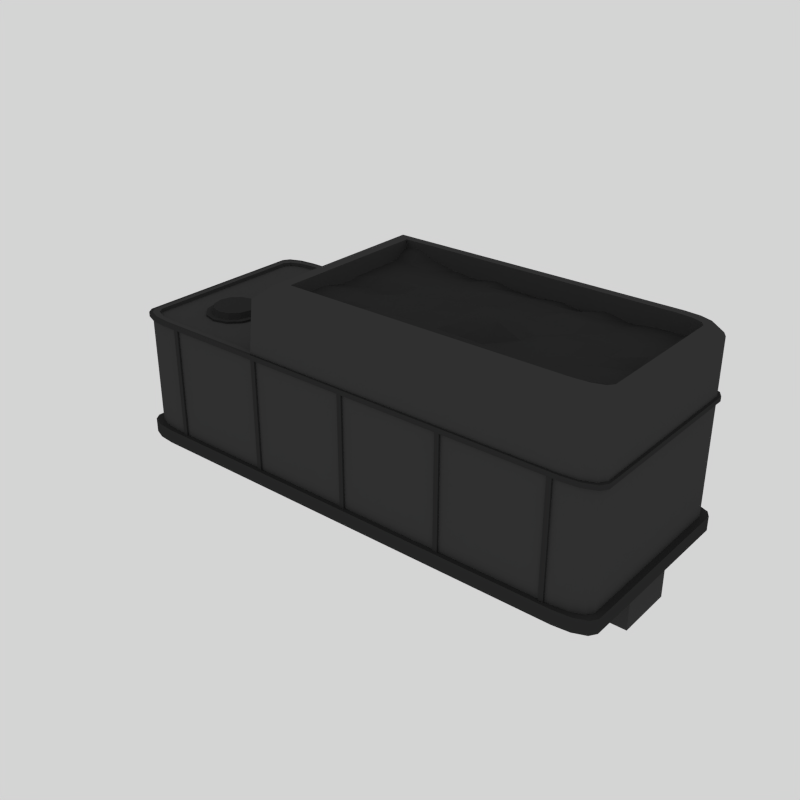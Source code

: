# Source: Locomotive_CoalTender.blend  (saved by Blender 2.79.0; exported with 4.5.12 LTS)
import bpy
from mathutils import Matrix  # noqa: F401  (used for matrix-valued properties, if any)

bpy.ops.wm.read_factory_settings(use_empty=True)
scene = bpy.context.scene
scene.name = 'Scene'

# ---- collections
col_collection_1 = bpy.data.collections.new('Collection 1'); scene.collection.children.link(col_collection_1)

# ---- materials (node trees are filled in below, after node groups)
mat_grey = bpy.data.materials.new('Grey')
mat_grey.alpha_threshold = 0.0
mat_grey.diffuse_color = (0.04445, 0.04445, 0.04445, 1.0)
mat_grey.roughness = 0.5
mat_black = bpy.data.materials.new('Black')
mat_black.alpha_threshold = 0.0
mat_black.diffuse_color = (0.02721, 0.02721, 0.02721, 1.0)
mat_black.roughness = 0.5

# ---- material node trees

# ---- world
world_world = bpy.data.worlds.new('World'); scene.world = world_world
world_world.color = (0.6619, 0.6619, 0.6619)
world_world.use_sun_shadow = False
world_world.sun_shadow_jitter_overblur = 0.0
world_world.cycles.sampling_method = 'NONE'
world_world.cycles.sample_map_resolution = 256
world_world.light_settings.ao_factor = 0.3598

# ---- meshes
me_cube = bpy.data.meshes.new('Cube')
me_cube.from_pydata([(-2.404, 0.2827, -0.05732), (-2.404, -0.2827, -0.05732), (-2.404, -0.3636, 1.194), (-2.404, 0.3636, 1.194), (2.404, -0.2827, -0.05732), (2.404, 0.2827, -0.05732), (2.404, 0.3636, 1.194), (2.404, -0.3636, 1.194), (-2.404, 0.2827, -0.4277), (-2.404, -0.2827, -0.4277), (2.404, -0.2827, -0.4277), (2.404, 0.2827, -0.4277), (-0.9938, 0.9607, -0.05732), (-0.9938, 0.9607, 1.194), (-0.9938, -0.9607, -0.05732), (-0.9938, -0.9607, 1.194), (-0.9938, 0.3636, 1.194), (-0.9938, -0.3636, 1.194), (-0.9938, 0.2827, -0.05732), (-0.9938, -0.2827, -0.05732), (-0.9938, 0.2827, -0.4277), (-0.9938, -0.2827, -0.4277), (-0.9334, 0.9607, 1.707), (2.404, -0.3636, 1.707), (2.404, 0.3636, 1.707), (-0.9334, 0.3636, 1.707), (-0.9334, -0.3636, 1.707), (-0.9334, -0.9607, 1.707), (-2.088, -0.9607, -0.05732), (-2.404, -0.8344, -0.05732), (-2.246, -0.9438, -0.05732), (-2.362, -0.8976, -0.05732), (-2.404, -0.8344, 1.194), (-2.088, -0.9607, 1.194), (-2.362, -0.8976, 1.194), (-2.246, -0.9438, 1.194), (-2.404, 0.8344, -0.05732), (-2.088, 0.9607, -0.05732), (-2.362, 0.8976, -0.05732), (-2.246, 0.9438, -0.05732), (-2.088, 0.9607, 1.194), (-2.404, 0.8344, 1.194), (-2.246, 0.9438, 1.194), (-2.362, 0.8976, 1.194), (2.404, -0.8344, -0.05732), (2.088, -0.9607, -0.05732), (2.362, -0.8976, -0.05732), (2.246, -0.9438, -0.05732), (2.404, -0.8344, 1.194), (2.088, -0.9607, 1.194), (2.362, -0.8976, 1.194), (2.246, -0.9438, 1.194), (2.088, 0.9607, -0.05732), (2.404, 0.8344, -0.05732), (2.246, 0.9438, -0.05732), (2.362, 0.8976, -0.05732), (2.088, 0.9607, 1.194), (2.404, 0.8344, 1.194), (2.246, 0.9438, 1.194), (2.362, 0.8976, 1.194), (2.404, 0.8344, 1.707), (2.088, 0.9607, 1.707), (2.362, 0.8976, 1.707), (2.246, 0.9438, 1.707), (2.088, -0.9607, 1.707), (2.404, -0.8344, 1.707), (2.246, -0.9438, 1.707), (2.362, -0.8976, 1.707), (2.404, 0.3636, 0.07616), (2.404, -0.3636, 0.07616), (-2.404, -0.3636, 0.07616), (-2.404, 0.3636, 0.07616), (-0.9938, -0.9607, 0.07616), (-0.9938, 0.9607, 0.07616), (-2.088, -0.9607, 0.07616), (-2.246, -0.9438, 0.07616), (-2.362, -0.8976, 0.07616), (-2.404, -0.8344, 0.07616), (-2.088, 0.9607, 0.07616), (-2.246, 0.9438, 0.07616), (-2.362, 0.8976, 0.07616), (-2.404, 0.8344, 0.07616), (2.404, 0.8344, 0.07616), (2.362, 0.8976, 0.07616), (2.246, 0.9438, 0.07616), (2.088, 0.9607, 0.07616), (2.088, -0.9607, 0.07616), (2.246, -0.9438, 0.07616), (2.362, -0.8976, 0.07616), (2.404, -0.8344, 0.07616), (-2.464, 0.382, -0.059), (-2.464, -0.382, -0.059), (2.466, -0.382, -0.059), (2.466, 0.382, -0.059), (2.466, 0.382, 0.07784), (2.466, -0.382, 0.07784), (-2.464, -0.382, 0.07784), (-2.464, 0.382, 0.07784), (-1.005, -1.009, 0.07784), (-1.005, -1.009, -0.059), (-1.005, 1.009, 0.07784), (-1.005, 1.009, -0.059), (-2.302, -0.9916, -0.059), (-2.14, -1.009, -0.059), (-2.302, -0.9916, 0.07784), (-2.421, -0.943, -0.059), (-2.421, -0.943, 0.07784), (-2.464, -0.8767, -0.059), (-2.464, -0.8767, 0.07784), (-2.14, 1.009, 0.07784), (-2.14, 1.009, -0.059), (-2.302, 0.9916, -0.059), (-2.421, 0.943, -0.059), (-2.464, 0.8767, -0.059), (2.466, 0.8767, 0.07784), (2.466, 0.8767, -0.059), (2.423, 0.943, -0.059), (2.304, 0.9916, -0.059), (2.142, 1.009, -0.059), (2.142, -1.009, 0.07784), (2.142, -1.009, -0.059), (2.304, -0.9916, -0.059), (2.423, -0.943, -0.059), (2.466, -0.8767, -0.059), (-2.14, -1.009, 0.07784), (-2.302, 0.9916, 0.07784), (-2.421, 0.943, 0.07784), (-2.464, 0.8767, 0.07784), (2.423, 0.943, 0.07784), (2.304, 0.9916, 0.07784), (2.142, 1.009, 0.07784), (2.304, -0.9916, 0.07784), (2.423, -0.943, 0.07784), (2.466, -0.8767, 0.07784), (2.342, 0.3136, 1.828), (2.342, -0.3136, 1.828), (-0.7938, 0.3136, 1.828), (-0.7938, -0.3136, 1.828), (-0.7938, 0.8286, 1.828), (-0.7938, -0.8286, 1.828), (2.045, 0.8286, 1.828), (2.194, 0.814, 1.828), (2.303, 0.7742, 1.828), (2.342, 0.7197, 1.828), (2.194, -0.814, 1.828), (2.045, -0.8286, 1.828), (2.303, -0.7742, 1.828), (2.342, -0.7197, 1.828), (2.293, 0.2838, 1.828), (2.293, -0.2838, 1.828), (-0.6833, 0.2838, 1.828), (-0.6833, -0.2838, 1.828), (-0.6833, 0.7498, 1.828), (-0.6833, -0.7498, 1.828), (2.011, 0.7498, 1.828), (2.152, 0.7366, 1.828), (2.255, 0.7006, 1.828), (2.293, 0.6513, 1.828), (2.152, -0.7366, 1.828), (2.011, -0.7498, 1.828), (2.255, -0.7006, 1.828), (2.293, -0.6513, 1.828), (2.293, 0.2838, 0.3363), (2.293, -0.2838, 0.3363), (-0.6833, 0.2838, 0.3363), (-0.6833, -0.2838, 0.3363), (-0.6833, 0.7498, 0.3363), (-0.6833, -0.7498, 0.3363), (2.011, 0.7498, 0.3363), (2.152, 0.7366, 0.3363), (2.255, 0.7006, 0.3363), (2.293, 0.6513, 0.3363), (2.152, -0.7366, 0.3363), (2.011, -0.7498, 0.3363), (2.255, -0.7006, 0.3363), (2.293, -0.6513, 0.3363), (-2.353, -0.3459, 1.194), (-2.353, 0.3459, 1.194), (-1.038, 0.3459, 1.194), (-1.038, -0.3459, 1.194), (-1.038, 0.914, 1.194), (-1.038, -0.914, 1.194), (-2.058, -0.914, 1.194), (-2.206, -0.8979, 1.194), (-2.314, -0.8539, 1.194), (-2.353, -0.7939, 1.194), (-2.206, 0.8979, 1.194), (-2.058, 0.914, 1.194), (-2.314, 0.8539, 1.194), (-2.353, 0.7939, 1.194), (-2.353, -0.3459, 1.159), (-2.353, 0.3459, 1.159), (-1.038, 0.3459, 1.159), (-1.038, -0.3459, 1.159), (-1.038, 0.914, 1.159), (-1.038, -0.914, 1.159), (-2.058, -0.914, 1.159), (-2.206, -0.8979, 1.159), (-2.314, -0.8539, 1.159), (-2.353, -0.7939, 1.159), (-2.206, 0.8979, 1.159), (-2.058, 0.914, 1.159), (-2.314, 0.8539, 1.159), (-2.353, 0.7939, 1.159), (-2.088, -0.9607, 1.149), (-2.246, 0.9438, 1.149), (-2.362, 0.8976, 1.149), (-2.404, 0.8344, 1.149), (2.362, 0.8976, 1.149), (2.246, 0.9438, 1.149), (2.088, 0.9607, 1.149), (2.246, -0.9438, 1.149), (2.362, -0.8976, 1.149), (2.404, -0.8344, 1.149), (2.404, 0.3636, 1.149), (2.404, -0.3636, 1.149), (-2.404, -0.3636, 1.149), (-2.404, 0.3636, 1.149), (-0.9938, -0.9607, 1.149), (-0.9938, 0.9607, 1.149), (-2.246, -0.9438, 1.149), (-2.362, -0.8976, 1.149), (-2.404, -0.8344, 1.149), (-2.088, 0.9607, 1.149), (2.404, 0.8344, 1.149), (2.088, -0.9607, 1.149), (-2.428, -0.3721, 1.194), (-2.428, 0.3721, 1.194), (2.43, 0.3721, 1.194), (2.43, -0.3721, 1.194), (-2.109, -0.9833, 1.149), (-2.109, -0.9833, 1.194), (-2.269, -0.966, 1.194), (-2.386, -0.9187, 1.194), (-2.428, -0.8541, 1.194), (-2.269, 0.966, 1.194), (-2.109, 0.9833, 1.194), (-2.269, 0.966, 1.149), (-2.386, 0.9187, 1.194), (-2.386, 0.9187, 1.149), (-2.428, 0.8541, 1.194), (-2.428, 0.8541, 1.149), (2.388, 0.9187, 1.194), (2.43, 0.8541, 1.194), (2.388, 0.9187, 1.149), (2.271, 0.966, 1.194), (2.271, 0.966, 1.149), (2.111, 0.9833, 1.194), (2.111, 0.9833, 1.149), (2.271, -0.966, 1.194), (2.111, -0.9833, 1.194), (2.271, -0.966, 1.149), (2.388, -0.9187, 1.194), (2.388, -0.9187, 1.149), (2.43, -0.8541, 1.194), (2.43, -0.8541, 1.149), (-1.003, -0.9833, 1.194), (-1.003, 0.9833, 1.194), (2.43, 0.3721, 1.149), (2.43, -0.3721, 1.149), (-2.428, -0.3721, 1.149), (-2.428, 0.3721, 1.149), (-1.003, -0.9833, 1.149), (-1.003, 0.9833, 1.149), (-2.269, -0.966, 1.149), (-2.386, -0.9187, 1.149), (-2.428, -0.8541, 1.149), (-2.109, 0.9833, 1.149), (2.43, 0.8541, 1.149), (2.111, -0.9833, 1.149), (-1.97, -0.9798, 1.163), (-1.925, -0.9798, 1.163), (-1.97, -0.9798, 0.07616), (-1.925, -0.9798, 0.07616), (-1.925, -0.9442, 0.07616), (-1.925, -0.9442, 1.163), (-1.97, -0.9442, 1.163), (-1.97, -0.9442, 0.07616), (-0.9772, -0.9798, 1.163), (-0.9327, -0.9798, 1.163), (-0.9772, -0.9798, 0.07616), (-0.9327, -0.9798, 0.07616), (-0.9327, -0.9442, 0.07616), (-0.9327, -0.9442, 1.163), (-0.9772, -0.9442, 1.163), (-0.9772, -0.9442, 0.07616), (0.01524, -0.9798, 1.163), (0.05974, -0.9798, 1.163), (0.01524, -0.9798, 0.07616), (0.05974, -0.9798, 0.07616), (0.05974, -0.9442, 0.07616), (0.05974, -0.9442, 1.163), (0.01524, -0.9442, 1.163), (0.01524, -0.9442, 0.07616), (1.008, -0.9798, 1.163), (1.052, -0.9798, 1.163), (1.008, -0.9798, 0.07616), (1.052, -0.9798, 0.07616), (1.052, -0.9442, 0.07616), (1.052, -0.9442, 1.163), (1.008, -0.9442, 1.163), (1.008, -0.9442, 0.07616), (2.0, -0.9798, 1.163), (2.045, -0.9798, 1.163), (2.0, -0.9798, 0.07616), (2.045, -0.9798, 0.07616), (2.045, -0.9442, 0.07616), (2.045, -0.9442, 1.163), (2.0, -0.9442, 1.163), (2.0, -0.9442, 0.07616), (-1.97, 0.9798, 1.163), (-1.925, 0.9798, 1.163), (-1.97, 0.9798, 0.07616), (-1.925, 0.9798, 0.07616), (-1.925, 0.9442, 0.07616), (-1.925, 0.9442, 1.163), (-1.97, 0.9442, 1.163), (-1.97, 0.9442, 0.07616), (-0.9772, 0.9798, 1.163), (-0.9327, 0.9798, 1.163), (-0.9772, 0.9798, 0.07616), (-0.9327, 0.9798, 0.07616), (-0.9327, 0.9442, 0.07616), (-0.9327, 0.9442, 1.163), (-0.9772, 0.9442, 1.163), (-0.9772, 0.9442, 0.07616), (0.01524, 0.9798, 1.163), (0.05974, 0.9798, 1.163), (0.01524, 0.9798, 0.07616), (0.05974, 0.9798, 0.07616), (0.05974, 0.9442, 0.07616), (0.05974, 0.9442, 1.163), (0.01524, 0.9442, 1.163), (0.01524, 0.9442, 0.07616), (1.008, 0.9798, 1.163), (1.052, 0.9798, 1.163), (1.008, 0.9798, 0.07616), (1.052, 0.9798, 0.07616), (1.052, 0.9442, 0.07616), (1.052, 0.9442, 1.163), (1.008, 0.9442, 1.163), (1.008, 0.9442, 0.07616), (2.0, 0.9798, 1.163), (2.045, 0.9798, 1.163), (2.0, 0.9798, 0.07616), (2.045, 0.9798, 0.07616), (2.045, 0.9442, 0.07616), (2.045, 0.9442, 1.163), (2.0, 0.9442, 1.163), (2.0, 0.9442, 0.07616), (-1.212, -0.4669, 0.9529), (-1.212, 0.1932, 0.9529), (-0.8006, -0.4669, 0.9529), (-0.8006, -0.4669, 1.365), (-0.8006, 0.1932, 0.9529), (-0.8006, 0.1932, 1.365), (-1.007, 0.1932, 0.9529), (-1.007, 0.1932, 1.365), (-1.007, -0.4669, 0.9529), (-1.007, -0.4669, 1.365), (-1.212, -0.4669, 1.163), (-1.07, -0.4669, 1.355), (-1.128, -0.4669, 1.326), (-1.173, -0.4669, 1.282), (-1.202, -0.4669, 1.226), (-1.212, 0.1932, 1.163), (-1.202, 0.1932, 1.226), (-1.173, 0.1932, 1.282), (-1.128, 0.1932, 1.326), (-1.07, 0.1932, 1.355), (-2.261, 0.1063, -0.06589), (-2.261, -0.1063, -0.06589), (-2.261, -0.1063, 0.08473), (-2.261, 0.1063, 0.08473), (-2.745, 0.1063, -0.06589), (-2.745, -0.1063, -0.06589), (-2.745, -0.1063, 0.08473), (-2.745, 0.1063, 0.08473), (-1.825, -0.08773, 1.091), (-1.825, -0.08773, 1.179), (-1.688, -0.1243, 1.091), (-1.688, -0.1243, 1.179), (-1.588, -0.2243, 1.091), (-1.588, -0.2243, 1.179), (-1.552, -0.3609, 1.091), (-1.552, -0.3609, 1.179), (-1.588, -0.4975, 1.091), (-1.588, -0.4975, 1.179), (-1.688, -0.5975, 1.091), (-1.688, -0.5975, 1.179), (-1.825, -0.6341, 1.091), (-1.825, -0.6341, 1.179), (-1.962, -0.5975, 1.091), (-1.962, -0.5975, 1.179), (-2.062, -0.4975, 1.091), (-2.062, -0.4975, 1.179), (-2.098, -0.3609, 1.091), (-2.098, -0.3609, 1.179), (-2.062, -0.2243, 1.091), (-2.062, -0.2243, 1.179), (-1.962, -0.1243, 1.091), (-1.962, -0.1243, 1.179), (-1.714, -0.1689, 1.179), (-1.825, -0.1392, 1.179), (-1.633, -0.2501, 1.179), (-1.603, -0.3609, 1.179), (-1.633, -0.4718, 1.179), (-1.714, -0.553, 1.179), (-1.825, -0.5827, 1.179), (-1.936, -0.553, 1.179), (-2.017, -0.4718, 1.179), (-2.047, -0.3609, 1.179), (-2.017, -0.2501, 1.179), (-1.936, -0.1689, 1.179), (-1.724, -0.1863, 1.234), (-1.825, -0.1593, 1.234), (-1.65, -0.2601, 1.234), (-1.623, -0.3609, 1.234), (-1.65, -0.4617, 1.234), (-1.724, -0.5355, 1.234), (-1.825, -0.5626, 1.234), (-1.926, -0.5355, 1.234), (-2.0, -0.4617, 1.234), (-2.027, -0.3609, 1.234), (-2.0, -0.2601, 1.234), (-1.926, -0.1863, 1.234), (-0.7566, -0.7919, 1.669), (2.323, -0.7919, 1.669), (-0.7539, 0.7902, 1.764), (2.317, 0.7844, 1.759), (-0.5366, -0.7919, 1.669), (-0.3166, -0.7919, 1.669), (-0.09658, -0.7919, 1.669), (0.1234, -0.7919, 1.669), (0.3434, -0.7919, 1.669), (0.5634, -0.7919, 1.669), (0.7834, -0.7919, 1.669), (1.003, -0.7919, 1.669), (1.223, -0.7919, 1.669), (1.443, -0.7919, 1.669), (1.663, -0.7919, 1.669), (1.883, -0.7919, 1.669), (2.103, -0.7919, 1.669), (2.104, 0.7911, 1.659), (1.884, 0.7921, 1.654), (1.664, 0.7914, 1.626), (1.443, 0.7919, 1.667), (1.223, 0.7919, 1.604), (1.003, 0.7919, 1.638), (0.7834, 0.7919, 1.612), (0.5634, 0.7919, 1.614), (0.3433, 0.7918, 1.664), (0.1224, 0.7914, 1.624), (-0.09794, 0.7926, 1.65), (-0.3143, 0.7878, 1.7), (-0.5291, 0.7841, 1.783), (-0.7565, 0.5939, 1.676), (-0.7566, 0.3959, 1.669), (-0.7566, 0.198, 1.669), (-0.7566, 0.0, 1.669), (-0.7566, -0.198, 1.669), (-0.7566, -0.3959, 1.719), (-0.7561, -0.5947, 1.713), (2.323, -0.5943, 1.658), (2.323, -0.3959, 1.671), (2.323, -0.198, 1.669), (2.323, 0.0, 1.607), (2.323, 0.198, 1.669), (2.323, 0.3959, 1.669), (2.323, 0.5939, 1.669), (-0.5362, -0.5946, 1.681), (-0.5366, -0.3959, 1.68), (-0.5366, -0.198, 1.669), (-0.5366, 0.0, 1.626), (-0.5366, 0.198, 1.669), (-0.5366, 0.3959, 1.669), (-0.5365, 0.5939, 1.67), (-0.3169, -0.5933, 1.62), (-0.3166, -0.3959, 1.669), (-0.3166, -0.198, 1.669), (-0.3166, 0.0, 1.605), (-0.3166, 0.198, 1.669), (-0.3166, 0.3959, 1.669), (-0.3174, 0.5943, 1.658), (-0.09658, -0.5939, 1.725), (-0.09658, -0.3959, 1.674), (-0.09658, -0.198, 1.669), (-0.09658, 0.0, 1.668), (-0.09658, 0.198, 1.669), (-0.09658, 0.3959, 1.669), (-0.09753, 0.5944, 1.656), (0.1234, -0.5939, 1.678), (0.1234, -0.3959, 1.669), (0.1234, -0.198, 1.681), (0.1233, 0.0001919, 1.691), (0.1234, 0.198, 1.669), (0.1234, 0.3959, 1.669), (0.1231, 0.5938, 1.655), (0.3434, -0.5939, 1.669), (0.3434, -0.3959, 1.669), (0.3434, -0.198, 1.704), (0.3431, 0.0005228, 1.733), (0.3434, 0.198, 1.673), (0.3434, 0.3961, 1.684), (0.3434, 0.5939, 1.668), (0.5634, -0.5939, 1.669), (0.5634, -0.3959, 1.669), (0.5634, -0.198, 1.671), (0.5634, 1.449e-06, 1.669), (0.5634, 0.198, 1.669), (0.5635, 0.3965, 1.729), (0.5634, 0.5939, 1.671), (0.7834, -0.5939, 1.669), (0.7835, -0.3955, 1.666), (0.7834, -0.1956, 1.76), (0.7834, 1.338e-09, 1.669), (0.7834, 0.198, 1.69), (0.7834, 0.3959, 1.67), (0.7834, 0.5939, 1.669), (1.003, -0.5939, 1.669), (1.003, -0.3953, 1.663), (1.003, -0.1952, 1.787), (1.003, 0.0, 1.669), (1.003, 0.198, 1.679), (1.003, 0.3959, 1.669), (1.003, 0.5939, 1.669), (1.223, -0.5939, 1.669), (1.223, -0.3959, 1.669), (1.224, -0.1979, 1.685), (1.223, 0.0, 1.669), (1.223, 0.198, 1.676), (1.223, 0.3964, 1.719), (1.223, 0.5939, 1.67), (1.443, -0.5939, 1.669), (1.443, -0.3959, 1.669), (1.443, -0.198, 1.688), (1.444, 0.0003484, 1.709), (1.443, 0.198, 1.67), (1.443, 0.3963, 1.71), (1.443, 0.5939, 1.669), (1.663, -0.5939, 1.67), (1.663, -0.3959, 1.669), (1.663, -0.198, 1.697), (1.664, 0.0004272, 1.721), (1.663, 0.198, 1.671), (1.663, 0.3959, 1.669), (1.664, 0.5938, 1.656), (1.883, -0.5939, 1.724), (1.883, -0.3959, 1.674), (1.883, -0.198, 1.669), (1.883, 0.0, 1.669), (1.883, 0.198, 1.669), (1.883, 0.3959, 1.669), (1.884, 0.5941, 1.663), (2.104, -0.5936, 1.655), (2.103, -0.3959, 1.669), (2.103, -0.198, 1.669), (2.103, 0.0, 1.62), (2.103, 0.198, 1.669), (2.103, 0.3959, 1.669), (2.105, 0.5947, 1.649), (-0.9809, 0.4314, 1.605), (-1.033, 0.4314, 1.442), (-1.123, 0.4314, 1.157), (-0.9714, 0.4143, 1.692), (-0.9972, 0.4143, 1.611), (-1.023, 0.4143, 1.529), (-1.049, 0.4143, 1.448), (-1.075, 0.4143, 1.366), (-1.084, 0.4314, 1.279), (-1.126, 0.4143, 1.203), (-1.139, 0.4143, 1.162), (-0.9357, 0.4143, 1.748), (-1.129, 0.4143, 1.137), (-0.9585, 0.4143, 1.733), (-0.9422, 0.4314, 1.728), (-0.9258, 0.4143, 1.722), (-0.9422, 0.3971, 1.728), (-0.9904, 0.6947, 1.519), (-1.065, 0.6947, 1.34), (-1.023, 0.6947, 1.529), (-1.104, 0.6947, 1.218), (-0.9387, 0.6947, 1.682), (-1.116, 0.6947, 1.177), (-0.9714, 0.6947, 1.692), (-0.9486, 0.6947, 1.707), (-0.9615, 0.6947, 1.667), (-1.126, 0.6947, 1.203), (-1.094, 0.6947, 1.193), (-1.0, 0.6947, 1.544), (-1.042, 0.6947, 1.356), (-1.013, 0.6947, 1.503), (-1.075, 0.6947, 1.366), (-1.094, 0.5634, 1.193), (-1.052, 0.5634, 1.381), (-0.9486, 0.5634, 1.707), (-1.013, 0.5634, 1.503), (-1.075, 0.5634, 1.366), (-1.116, 0.5634, 1.177), (-1.042, 0.5634, 1.356), (-1.104, 0.5634, 1.218), (-0.9714, 0.5634, 1.692), (-1.0, 0.5634, 1.544), (-1.065, 0.5634, 1.34), (-1.052, 0.6947, 1.381), (-0.9904, 0.5634, 1.519), (-1.126, 0.5634, 1.203), (-1.023, 0.5634, 1.529), (-0.9615, 0.5634, 1.667), (-0.9615, 0.4332, 1.667), (-1.126, 0.4332, 1.203), (-1.094, 0.4332, 1.193), (-1.0, 0.4332, 1.544), (-1.042, 0.4332, 1.356), (-1.013, 0.4332, 1.503), (-1.075, 0.4332, 1.366), (-1.052, 0.4332, 1.381), (-0.9904, 0.4332, 1.519), (-1.065, 0.4332, 1.34), (-1.023, 0.4332, 1.529), (-1.104, 0.4332, 1.218), (-0.9387, 0.4332, 1.682), (-1.116, 0.4332, 1.177), (-0.9714, 0.4332, 1.692), (-0.9387, 0.5634, 1.682), (-0.9486, 0.4332, 1.707), (-0.9422, 0.7319, 1.728), (-0.9258, 0.7148, 1.722), (-0.9422, 0.6976, 1.728), (-0.9585, 0.7148, 1.733), (-1.129, 0.7148, 1.137), (-0.9357, 0.7148, 1.748), (-1.139, 0.7148, 1.162), (-1.126, 0.7148, 1.203), (-1.068, 0.7148, 1.274), (-1.075, 0.7148, 1.366), (-1.049, 0.7148, 1.448), (-1.023, 0.7148, 1.529), (-0.9972, 0.7148, 1.611), (-0.9714, 0.7148, 1.692), (-1.123, 0.6976, 1.157), (-1.033, 0.6976, 1.442), (-0.9809, 0.6976, 1.605), (-1.107, 0.7148, 1.152), (-1.094, 0.7148, 1.193), (-1.042, 0.7148, 1.356), (-1.016, 0.7148, 1.437), (-0.9904, 0.7148, 1.519), (-0.9645, 0.7148, 1.6), (-0.9387, 0.7148, 1.682), (-1.123, 0.7319, 1.157), (-1.11, 0.7319, 1.198), (-1.058, 0.7319, 1.361), (-1.033, 0.7319, 1.442), (-1.007, 0.7319, 1.524), (-0.9809, 0.7319, 1.605), (-1.101, 0.7148, 1.285), (-0.9551, 0.7319, 1.687), (-1.084, 0.7319, 1.279), (-1.107, 0.4143, 1.152), (-1.094, 0.4143, 1.193), (-1.042, 0.4143, 1.356), (-1.016, 0.4143, 1.437), (-0.9904, 0.4143, 1.519), (-0.9645, 0.4143, 1.6), (-0.9387, 0.4143, 1.682), (-1.123, 0.3971, 1.157), (-1.11, 0.3971, 1.198), (-1.058, 0.3971, 1.361), (-1.033, 0.3971, 1.442), (-1.007, 0.3971, 1.524), (-0.9809, 0.3971, 1.605), (-1.101, 0.4143, 1.285), (-0.9551, 0.3971, 1.687), (-1.084, 0.3971, 1.279), (-1.084, 0.6976, 1.279), (-1.068, 0.4143, 1.274), (-1.126, 0.4276, 1.203), (-1.096, 0.4272, 1.283), (-1.075, 0.4276, 1.366), (-1.045, 0.4272, 1.446), (-1.023, 0.4276, 1.529), (-0.9932, 0.4272, 1.609), (-0.9714, 0.4276, 1.692), (-0.9544, 0.4272, 1.732), (-1.094, 0.4276, 1.193), (-1.042, 0.4276, 1.356), (-1.02, 0.4272, 1.438), (-0.9904, 0.4276, 1.519), (-0.9686, 0.4272, 1.601), (-0.9387, 0.4276, 1.682), (-0.9299, 0.4272, 1.724), (-1.098, 0.4014, 1.194), (-1.072, 0.4014, 1.275), (-1.046, 0.4014, 1.357), (-1.02, 0.4014, 1.438), (-0.9944, 0.4014, 1.52), (-0.9686, 0.4014, 1.601), (-0.9428, 0.4014, 1.683), (-0.9299, 0.4014, 1.724), (-0.9673, 0.4014, 1.691), (-0.9932, 0.4014, 1.609), (-1.019, 0.4014, 1.528), (-1.045, 0.4014, 1.446), (-1.071, 0.4014, 1.365), (-1.096, 0.4014, 1.283), (-0.9387, 0.6604, 1.682), (-1.122, 0.4014, 1.202), (-0.9904, 0.6604, 1.519), (-1.135, 0.4014, 1.161), (-1.042, 0.6604, 1.356), (-1.094, 0.6604, 1.193), (-0.9496, 0.4143, 1.747), (-0.9714, 0.6604, 1.692), (-1.14, 0.4143, 1.146), (-1.023, 0.6604, 1.529), (-1.135, 0.4272, 1.161), (-1.075, 0.6604, 1.366), (-0.9373, 0.4272, 1.743), (-1.126, 0.6604, 1.203), (-1.128, 0.4272, 1.142), (-1.111, 0.4272, 1.153), (-0.9251, 0.4143, 1.739), (-1.115, 0.4143, 1.138), (-1.111, 0.4014, 1.153), (-0.9373, 0.4014, 1.743), (-0.9544, 0.4014, 1.732), (-1.128, 0.4014, 1.142), (-1.116, 0.6604, 1.177), (-1.104, 0.6604, 1.218), (-1.065, 0.6604, 1.34), (-1.052, 0.6604, 1.381), (-1.013, 0.6604, 1.503), (-1.0, 0.6604, 1.544), (-0.9615, 0.6604, 1.667), (-0.9486, 0.6604, 1.707), (-0.9625, 0.6947, 1.706), (-0.938, 0.6947, 1.698), (-0.9477, 0.6947, 1.668), (-0.9722, 0.6947, 1.675), (-1.127, 0.6947, 1.186), (-1.117, 0.6947, 1.217), (-1.093, 0.6947, 1.209), (-1.103, 0.6947, 1.179), (-1.014, 0.6947, 1.543), (-0.9896, 0.6947, 1.535), (-1.051, 0.6947, 1.342), (-0.9993, 0.6947, 1.505), (-1.024, 0.6947, 1.512), (-1.075, 0.6947, 1.349), (-1.066, 0.6947, 1.38), (-1.041, 0.6947, 1.372), (-0.9387, 0.4666, 1.682), (-0.9904, 0.4666, 1.519), (-1.042, 0.4666, 1.356), (-1.094, 0.4666, 1.193), (-0.9714, 0.4666, 1.692), (-1.023, 0.4666, 1.529), (-1.075, 0.4666, 1.366), (-1.126, 0.4666, 1.203), (-1.116, 0.4666, 1.177), (-1.104, 0.4666, 1.218), (-1.065, 0.4666, 1.34), (-1.052, 0.4666, 1.381), (-1.013, 0.4666, 1.503), (-1.0, 0.4666, 1.544), (-0.9615, 0.4666, 1.667), (-0.9486, 0.4666, 1.707), (-1.041, 0.4332, 1.372), (-1.066, 0.4332, 1.38), (-0.9993, 0.4332, 1.505), (-0.9896, 0.4332, 1.535), (-1.075, 0.4332, 1.349), (-1.051, 0.4332, 1.342), (-1.014, 0.4332, 1.543), (-1.024, 0.4332, 1.512), (-1.093, 0.4332, 1.209), (-1.117, 0.4332, 1.217), (-0.9477, 0.4332, 1.668), (-1.127, 0.4332, 1.186), (-1.103, 0.4332, 1.179), (-0.9722, 0.4332, 1.675), (-0.938, 0.4332, 1.698), (-0.9625, 0.4332, 1.706), (-1.014, 0.5634, 1.543), (-0.9896, 0.5634, 1.535), (-0.9722, 0.5634, 1.675), (-0.9625, 0.5634, 1.706), (-1.075, 0.5634, 1.349), (-1.066, 0.5634, 1.38), (-0.938, 0.5634, 1.698), (-0.9477, 0.5634, 1.668), (-1.041, 0.5634, 1.372), (-1.051, 0.5634, 1.342), (-1.024, 0.5634, 1.512), (-1.127, 0.5634, 1.186), (-1.117, 0.5634, 1.217), (-0.9993, 0.5634, 1.505), (-1.103, 0.5634, 1.179), (-1.093, 0.5634, 1.209), (-1.128, 0.7277, 1.142), (-0.9544, 0.7277, 1.732), (-0.9373, 0.7277, 1.743), (-1.111, 0.7277, 1.153), (-1.115, 0.7148, 1.138), (-0.9251, 0.7148, 1.739), (-1.111, 0.7019, 1.153), (-1.128, 0.7019, 1.142), (-0.9373, 0.7019, 1.743), (-1.135, 0.7019, 1.161), (-1.14, 0.7148, 1.146), (-0.9496, 0.7148, 1.747), (-1.135, 0.7277, 1.161), (-1.122, 0.7277, 1.202), (-1.096, 0.7277, 1.283), (-1.071, 0.7277, 1.365), (-1.045, 0.7277, 1.446), (-1.019, 0.7277, 1.528), (-0.9932, 0.7277, 1.609), (-0.9673, 0.7277, 1.691), (-0.9299, 0.7277, 1.724), (-0.9428, 0.7277, 1.683), (-0.9686, 0.7277, 1.601), (-0.9944, 0.7277, 1.52), (-1.02, 0.7277, 1.438), (-1.046, 0.7277, 1.357), (-1.098, 0.7277, 1.194), (-0.9299, 0.7019, 1.724), (-0.9387, 0.7012, 1.682), (-0.9686, 0.7019, 1.601), (-0.9904, 0.7012, 1.519), (-1.02, 0.7019, 1.438), (-1.042, 0.7012, 1.356), (-1.094, 0.7012, 1.193), (-0.9544, 0.7019, 1.732), (-0.9714, 0.7012, 1.692), (-0.9932, 0.7019, 1.609), (-1.023, 0.7012, 1.529), (-1.045, 0.7019, 1.446), (-1.075, 0.7012, 1.366), (-1.096, 0.7019, 1.283), (-1.126, 0.7012, 1.203), (-1.133, 0.7148, 1.183), (-1.117, 0.7148, 1.234), (-1.084, 0.7148, 1.335), (-1.065, 0.7148, 1.397), (-1.033, 0.7148, 1.498), (-1.013, 0.7148, 1.56), (-0.9811, 0.7148, 1.662), (-0.965, 0.7148, 1.712), (-1.118, 0.6969, 1.172), (-1.099, 0.6969, 1.233), (-1.07, 0.6969, 1.325), (-1.047, 0.6969, 1.397), (-1.018, 0.6969, 1.488), (-0.9954, 0.6969, 1.56), (-0.9664, 0.6969, 1.651), (-0.947, 0.6969, 1.712), (-1.1, 0.7148, 1.172), (-1.084, 0.7148, 1.223), (-1.052, 0.7148, 1.325), (-1.032, 0.7148, 1.386), (-1.0, 0.7148, 1.488), (-0.9807, 0.7148, 1.549), (-0.9484, 0.7148, 1.651), (-0.9323, 0.7148, 1.702), (-1.116, 0.7319, 1.177), (-1.1, 0.7319, 1.228), (-1.068, 0.7319, 1.33), (-1.049, 0.7319, 1.391), (-1.016, 0.7319, 1.493), (-0.997, 0.7319, 1.554), (-0.9648, 0.7319, 1.656), (-0.9486, 0.7319, 1.707), (-1.133, 0.4143, 1.183), (-1.117, 0.4143, 1.234), (-1.084, 0.4143, 1.335), (-1.065, 0.4143, 1.397), (-1.033, 0.4143, 1.498), (-1.013, 0.4143, 1.56), (-0.9811, 0.4143, 1.662), (-0.965, 0.4143, 1.712), (-1.118, 0.4319, 1.172), (-1.099, 0.4319, 1.233), (-1.07, 0.4319, 1.325), (-1.047, 0.4319, 1.397), (-1.018, 0.4319, 1.488), (-0.9954, 0.4319, 1.56), (-0.9664, 0.4319, 1.651), (-0.947, 0.4319, 1.712), (-1.1, 0.4143, 1.172), (-1.084, 0.4143, 1.223), (-1.052, 0.4143, 1.325), (-1.032, 0.4143, 1.386), (-1.0, 0.4143, 1.488), (-0.9807, 0.4143, 1.549), (-0.9484, 0.4143, 1.651), (-0.9323, 0.4143, 1.702), (-1.116, 0.3971, 1.177), (-1.1, 0.3971, 1.228), (-1.068, 0.3971, 1.33), (-1.049, 0.3971, 1.391), (-1.016, 0.3971, 1.493), (-0.997, 0.3971, 1.554), (-0.9648, 0.3971, 1.656), (-0.9486, 0.3971, 1.707), (-1.072, 0.4272, 1.275), (-1.072, 0.7277, 1.275), (-1.072, 0.7019, 1.275), (-1.036, 0.4014, 1.388), (-1.004, 0.4014, 1.489), (-0.9848, 0.4014, 1.551), (-0.9525, 0.4014, 1.652), (-0.9364, 0.4014, 1.703), (-0.977, 0.4014, 1.66), (-1.009, 0.4014, 1.558), (-1.029, 0.4014, 1.497), (-1.061, 0.4014, 1.395), (-1.08, 0.4014, 1.334), (-1.113, 0.4014, 1.232), (-1.129, 0.4014, 1.181), (-1.13, 0.429, 1.182), (-0.9477, 0.4238, 1.742), (-1.136, 0.4238, 1.149), (-1.103, 0.429, 1.173), (-0.9295, 0.4238, 1.736), (-1.117, 0.4238, 1.143), (-1.104, 0.4014, 1.174), (-0.9295, 0.4048, 1.736), (-0.9477, 0.4048, 1.742), (-0.9609, 0.4014, 1.711), (-1.136, 0.4048, 1.149), (-1.117, 0.4048, 1.143), (-0.938, 0.6604, 1.698), (-0.9477, 0.6604, 1.668), (-0.9896, 0.6604, 1.535), (-0.9993, 0.6604, 1.505), (-1.041, 0.6604, 1.372), (-1.051, 0.6604, 1.342), (-1.093, 0.6604, 1.209), (-1.103, 0.6604, 1.179), (-0.9625, 0.6604, 1.706), (-0.9722, 0.6604, 1.675), (-1.014, 0.6604, 1.543), (-1.024, 0.6604, 1.512), (-1.066, 0.6604, 1.38), (-1.075, 0.6604, 1.349), (-1.117, 0.6604, 1.217), (-1.127, 0.6604, 1.186), (-0.938, 0.4666, 1.698), (-0.9477, 0.4666, 1.668), (-0.9896, 0.4666, 1.535), (-0.9993, 0.4666, 1.505), (-1.041, 0.4666, 1.372), (-1.051, 0.4666, 1.342), (-1.093, 0.4666, 1.209), (-1.103, 0.4666, 1.179), (-0.9625, 0.4666, 1.706), (-0.9722, 0.4666, 1.675), (-1.014, 0.4666, 1.543), (-1.024, 0.4666, 1.512), (-1.066, 0.4666, 1.38), (-1.075, 0.4666, 1.349), (-1.117, 0.4666, 1.217), (-1.127, 0.4666, 1.186), (-1.117, 0.7243, 1.143), (-1.136, 0.7243, 1.149), (-0.9609, 0.7277, 1.711), (-0.9477, 0.7243, 1.742), (-0.9295, 0.7243, 1.736), (-1.104, 0.7277, 1.174), (-1.117, 0.7053, 1.143), (-0.9295, 0.7053, 1.736), (-1.103, 0.6999, 1.173), (-1.136, 0.7053, 1.149), (-0.9477, 0.7053, 1.742), (-1.13, 0.6999, 1.182), (-1.129, 0.7277, 1.181), (-1.113, 0.7277, 1.232), (-1.08, 0.7277, 1.334), (-1.061, 0.7277, 1.395), (-1.029, 0.7277, 1.497), (-1.009, 0.7277, 1.558), (-0.977, 0.7277, 1.66), (-0.9364, 0.7277, 1.703), (-0.9525, 0.7277, 1.652), (-0.9848, 0.7277, 1.551), (-1.004, 0.7277, 1.489), (-1.036, 0.7277, 1.388), (-1.056, 0.7277, 1.326), (-1.088, 0.7277, 1.225), (-0.9349, 0.6999, 1.703), (-0.9499, 0.6999, 1.656), (-0.9845, 0.6999, 1.546), (-1.001, 0.6999, 1.493), (-1.036, 0.6999, 1.383), (-1.053, 0.6999, 1.33), (-1.088, 0.6999, 1.22), (-0.9624, 0.6999, 1.712), (-0.9773, 0.6999, 1.664), (-1.012, 0.6999, 1.555), (-1.029, 0.6999, 1.501), (-1.064, 0.6999, 1.392), (-1.081, 0.6999, 1.338), (-1.115, 0.6999, 1.229), (-1.056, 0.4014, 1.326), (-1.088, 0.4014, 1.225), (-0.9349, 0.429, 1.703), (-0.9499, 0.429, 1.656), (-0.9845, 0.429, 1.546), (-1.001, 0.429, 1.493), (-1.036, 0.429, 1.383), (-1.053, 0.429, 1.33), (-1.088, 0.429, 1.22), (-0.9624, 0.429, 1.712), (-0.9773, 0.429, 1.664), (-1.012, 0.429, 1.555), (-1.029, 0.429, 1.501), (-1.064, 0.429, 1.392), (-1.081, 0.429, 1.338), (-1.115, 0.429, 1.229)], [], [(42, 43, 188, 186), (56, 13, 22, 61), (48, 7, 23, 65), (17, 16, 178, 179), (32, 2, 226, 234), (220, 204, 230, 264), (33, 35, 232, 231), (33, 15, 181, 182), (57, 6, 228, 243), (1, 0, 8, 9), (12, 52, 54, 55, 53, 5, 18), (221, 220, 264, 265), (43, 42, 235, 238), (222, 221, 265, 266), (20, 11, 10, 21), (18, 5, 11, 20), (19, 1, 9, 21), (5, 4, 10, 11), (4, 19, 21, 10), (0, 18, 20, 8), (8, 20, 21, 9), (56, 58, 245, 247), (6, 57, 60, 24), (62, 63, 141, 142), (13, 16, 25, 22), (212, 213, 255, 253), (19, 4, 44, 46, 47, 45, 14), (36, 38, 39, 37, 12, 18, 0), (66, 67, 146, 144), (61, 22, 138, 140), (17, 15, 27, 26), (15, 49, 64, 27), (7, 6, 24, 23), (16, 17, 26, 25), (213, 215, 259, 255), (211, 212, 253, 251), (7, 48, 254, 229), (219, 223, 267, 263), (54, 52, 118, 117), (5, 53, 115, 93), (82, 68, 94, 114), (1, 29, 107, 91), (30, 28, 103, 102), (74, 75, 104, 124), (75, 76, 106, 104), (37, 39, 111, 110), (55, 54, 117, 116), (56, 61, 63, 58), (58, 63, 62, 59), (59, 62, 60, 57), (64, 49, 51, 66), (66, 51, 50, 67), (67, 50, 48, 65), (1, 19, 14, 28, 30, 31, 29), (212, 88, 89, 213), (211, 87, 88, 212), (225, 86, 87, 211), (209, 84, 85, 210), (208, 83, 84, 209), (224, 82, 83, 208), (206, 80, 81, 207), (205, 79, 80, 206), (223, 78, 79, 205), (46, 44, 123, 122), (76, 77, 108, 106), (44, 4, 92, 123), (79, 78, 109, 125), (69, 89, 133, 95), (4, 5, 93, 92), (80, 79, 125, 126), (78, 73, 100, 109), (53, 55, 116, 115), (14, 45, 120, 99), (47, 46, 122, 121), (81, 80, 126, 127), (86, 72, 98, 119), (109, 110, 111, 125), (125, 111, 112, 126), (126, 112, 113, 127), (114, 115, 116, 128), (128, 116, 117, 129), (129, 117, 118, 130), (119, 120, 121, 131), (131, 121, 122, 132), (132, 122, 123, 133), (105, 106, 108, 107), (102, 104, 106, 105), (103, 124, 104, 102), (115, 114, 94, 93), (107, 108, 96, 91), (90, 97, 127, 113), (91, 96, 97, 90), (99, 98, 124, 103), (93, 94, 95, 92), (101, 100, 130, 118), (120, 119, 98, 99), (110, 109, 100, 101), (92, 95, 133, 123), (28, 14, 99, 103), (39, 38, 112, 111), (77, 70, 96, 108), (89, 88, 132, 133), (71, 81, 127, 97), (52, 12, 101, 118), (88, 87, 131, 132), (70, 71, 97, 96), (31, 30, 102, 105), (87, 86, 119, 131), (12, 37, 110, 101), (38, 36, 113, 112), (72, 74, 124, 98), (85, 84, 129, 130), (45, 47, 121, 120), (68, 69, 95, 94), (84, 83, 128, 129), (36, 0, 90, 113), (73, 85, 130, 100), (29, 31, 105, 107), (83, 82, 114, 128), (0, 1, 91, 90), (135, 134, 148, 149), (142, 141, 155, 156), (140, 138, 152, 154), (24, 60, 143, 134), (65, 23, 135, 147), (67, 65, 147, 146), (27, 64, 145, 139), (25, 26, 137, 136), (60, 62, 142, 143), (22, 25, 136, 138), (26, 27, 139, 137), (64, 66, 144, 145), (63, 61, 140, 141), (23, 24, 134, 135), (158, 160, 174, 172), (159, 158, 172, 173), (157, 156, 170, 171), (134, 143, 157, 148), (143, 142, 156, 157), (145, 144, 158, 159), (144, 146, 160, 158), (136, 137, 151, 150), (146, 147, 161, 160), (138, 136, 150, 152), (147, 135, 149, 161), (137, 139, 153, 151), (139, 145, 159, 153), (141, 140, 154, 155), (171, 170, 169, 168, 166, 164, 162), (162, 164, 165, 163), (163, 165, 167, 173, 172, 174, 175), (150, 151, 165, 164), (160, 161, 175, 174), (152, 150, 164, 166), (161, 149, 163, 175), (151, 153, 167, 165), (153, 159, 173, 167), (155, 154, 168, 169), (154, 152, 166, 168), (156, 155, 169, 170), (149, 148, 162, 163), (148, 157, 171, 162), (181, 179, 193, 195), (176, 185, 199, 190), (178, 180, 194, 192), (3, 2, 176, 177), (16, 13, 180, 178), (13, 40, 187, 180), (32, 34, 184, 185), (15, 17, 179, 181), (41, 3, 177, 189), (35, 33, 182, 183), (43, 41, 189, 188), (40, 42, 186, 187), (2, 32, 185, 176), (34, 35, 183, 184), (194, 201, 200, 202, 203, 191, 192), (193, 190, 199, 198, 197, 196, 195), (192, 191, 190, 193), (182, 181, 195, 196), (183, 182, 196, 197), (180, 187, 201, 194), (184, 183, 197, 198), (177, 176, 190, 191), (189, 177, 191, 203), (185, 184, 198, 199), (187, 186, 200, 201), (186, 188, 202, 200), (179, 178, 192, 193), (188, 189, 203, 202), (225, 211, 251, 269), (6, 7, 229, 228), (58, 59, 242, 245), (218, 225, 269, 262), (48, 50, 252, 254), (42, 40, 236, 235), (209, 210, 248, 246), (49, 15, 256, 250), (210, 219, 263, 248), (76, 221, 222, 77), (75, 220, 221, 76), (74, 204, 220, 75), (82, 224, 214, 68), (77, 222, 216, 70), (71, 217, 207, 81), (70, 216, 217, 71), (72, 218, 204, 74), (68, 214, 215, 69), (73, 219, 210, 85), (86, 225, 218, 72), (78, 223, 219, 73), (69, 215, 213, 89), (259, 229, 254, 255), (267, 236, 257, 263), (269, 250, 256, 262), (263, 257, 247, 248), (258, 228, 229, 259), (262, 256, 231, 230), (260, 226, 227, 261), (261, 227, 240, 241), (266, 234, 226, 260), (268, 243, 228, 258), (230, 231, 232, 264), (264, 232, 233, 265), (265, 233, 234, 266), (236, 267, 237, 235), (235, 237, 239, 238), (238, 239, 241, 240), (243, 268, 244, 242), (242, 244, 246, 245), (245, 246, 248, 247), (250, 269, 251, 249), (249, 251, 253, 252), (252, 253, 255, 254), (51, 49, 250, 249), (214, 224, 268, 258), (15, 33, 231, 256), (41, 43, 238, 240), (13, 56, 247, 257), (216, 222, 266, 260), (223, 205, 237, 267), (35, 34, 233, 232), (207, 217, 261, 241), (40, 13, 257, 236), (205, 206, 239, 237), (217, 216, 260, 261), (59, 57, 243, 242), (206, 207, 241, 239), (50, 51, 249, 252), (204, 218, 262, 230), (3, 41, 240, 227), (224, 208, 244, 268), (34, 32, 234, 233), (215, 214, 258, 259), (2, 3, 227, 226), (208, 209, 246, 244), (272, 273, 271, 270), (277, 276, 275, 274), (270, 271, 275, 276), (272, 270, 276, 277), (271, 273, 274, 275), (273, 272, 277, 274), (280, 281, 279, 278), (285, 284, 283, 282), (278, 279, 283, 284), (280, 278, 284, 285), (279, 281, 282, 283), (281, 280, 285, 282), (288, 289, 287, 286), (293, 292, 291, 290), (286, 287, 291, 292), (288, 286, 292, 293), (287, 289, 290, 291), (289, 288, 293, 290), (296, 297, 295, 294), (301, 300, 299, 298), (294, 295, 299, 300), (296, 294, 300, 301), (295, 297, 298, 299), (297, 296, 301, 298), (304, 305, 303, 302), (309, 308, 307, 306), (302, 303, 307, 308), (304, 302, 308, 309), (303, 305, 306, 307), (305, 304, 309, 306), (312, 310, 311, 313), (317, 314, 315, 316), (310, 316, 315, 311), (312, 317, 316, 310), (311, 315, 314, 313), (313, 314, 317, 312), (320, 318, 319, 321), (325, 322, 323, 324), (318, 324, 323, 319), (320, 325, 324, 318), (319, 323, 322, 321), (321, 322, 325, 320), (328, 326, 327, 329), (333, 330, 331, 332), (326, 332, 331, 327), (328, 333, 332, 326), (327, 331, 330, 329), (329, 330, 333, 328), (336, 334, 335, 337), (341, 338, 339, 340), (334, 340, 339, 335), (336, 341, 340, 334), (335, 339, 338, 337), (337, 338, 341, 336), (344, 342, 343, 345), (349, 346, 347, 348), (342, 348, 347, 343), (344, 349, 348, 342), (343, 347, 346, 345), (345, 346, 349, 344), (356, 357, 355, 354), (354, 355, 353, 352), (350, 360, 365, 351), (356, 354, 352, 358), (351, 365, 366, 367, 368, 369, 357, 356), (355, 357, 359, 353), (351, 356, 358, 350), (352, 353, 359, 358), (357, 369, 361, 359), (361, 369, 368, 362), (362, 368, 367, 363), (363, 367, 366, 364), (364, 366, 365, 360), (358, 359, 361, 362, 363, 364, 360, 350), (371, 370, 373, 372), (375, 376, 377, 374), (372, 373, 377, 376), (371, 372, 376, 375), (373, 370, 374, 377), (370, 371, 375, 374), (378, 379, 381, 380), (380, 381, 383, 382), (382, 383, 385, 384), (384, 385, 387, 386), (386, 387, 389, 388), (388, 389, 391, 390), (390, 391, 393, 392), (392, 393, 395, 394), (394, 395, 397, 396), (396, 397, 399, 398), (399, 397, 411, 412), (398, 399, 401, 400), (400, 401, 379, 378), (378, 380, 382, 384, 386, 388, 390, 392, 394, 396, 398, 400), (413, 412, 424, 425), (397, 395, 410, 411), (395, 393, 409, 410), (393, 391, 408, 409), (391, 389, 407, 408), (389, 387, 406, 407), (387, 385, 405, 406), (379, 401, 413, 403), (381, 379, 403, 402), (385, 383, 404, 405), (401, 399, 412, 413), (383, 381, 402, 404), (414, 415, 425, 424, 423, 422, 421, 420, 419, 418, 417, 416), (402, 403, 415, 414), (410, 409, 421, 422), (407, 406, 418, 419), (403, 413, 425, 415), (404, 402, 414, 416), (411, 410, 422, 423), (408, 407, 419, 420), (405, 404, 416, 417), (412, 411, 423, 424), (409, 408, 420, 421), (406, 405, 417, 418), (560, 469, 429, 443), (456, 476, 455, 428), (476, 483, 454, 455), (483, 490, 453, 454), (490, 497, 452, 453), (497, 504, 451, 452), (504, 511, 450, 451), (511, 518, 449, 450), (518, 525, 448, 449), (525, 532, 447, 448), (532, 539, 446, 447), (539, 546, 445, 446), (546, 553, 444, 445), (553, 560, 443, 444), (441, 442, 554, 547), (547, 554, 555, 548), (548, 555, 556, 549), (549, 556, 557, 550), (550, 557, 558, 551), (551, 558, 559, 552), (552, 559, 560, 553), (440, 441, 547, 540), (540, 547, 548, 541), (541, 548, 549, 542), (542, 549, 550, 543), (543, 550, 551, 544), (544, 551, 552, 545), (545, 552, 553, 546), (439, 440, 540, 533), (533, 540, 541, 534), (534, 541, 542, 535), (535, 542, 543, 536), (536, 543, 544, 537), (537, 544, 545, 538), (538, 545, 546, 539), (438, 439, 533, 526), (526, 533, 534, 527), (527, 534, 535, 528), (528, 535, 536, 529), (529, 536, 537, 530), (530, 537, 538, 531), (531, 538, 539, 532), (437, 438, 526, 519), (519, 526, 527, 520), (520, 527, 528, 521), (521, 528, 529, 522), (522, 529, 530, 523), (523, 530, 531, 524), (524, 531, 532, 525), (436, 437, 519, 512), (512, 519, 520, 513), (513, 520, 521, 514), (514, 521, 522, 515), (515, 522, 523, 516), (516, 523, 524, 517), (517, 524, 525, 518), (435, 436, 512, 505), (505, 512, 513, 506), (506, 513, 514, 507), (507, 514, 515, 508), (508, 515, 516, 509), (509, 516, 517, 510), (510, 517, 518, 511), (434, 435, 505, 498), (498, 505, 506, 499), (499, 506, 507, 500), (500, 507, 508, 501), (501, 508, 509, 502), (502, 509, 510, 503), (503, 510, 511, 504), (433, 434, 498, 491), (491, 498, 499, 492), (492, 499, 500, 493), (493, 500, 501, 494), (494, 501, 502, 495), (495, 502, 503, 496), (496, 503, 504, 497), (432, 433, 491, 484), (484, 491, 492, 485), (485, 492, 493, 486), (486, 493, 494, 487), (487, 494, 495, 488), (488, 495, 496, 489), (489, 496, 497, 490), (431, 432, 484, 477), (477, 484, 485, 478), (478, 485, 486, 479), (479, 486, 487, 480), (480, 487, 488, 481), (481, 488, 489, 482), (482, 489, 490, 483), (430, 431, 477, 470), (470, 477, 478, 471), (471, 478, 479, 472), (472, 479, 480, 473), (473, 480, 481, 474), (474, 481, 482, 475), (475, 482, 483, 476), (426, 430, 470, 462), (462, 470, 471, 461), (461, 471, 472, 460), (460, 472, 473, 459), (459, 473, 474, 458), (458, 474, 475, 457), (457, 475, 476, 456), (442, 427, 463, 554), (554, 463, 464, 555), (555, 464, 465, 556), (556, 465, 466, 557), (557, 466, 467, 558), (558, 467, 468, 559), (559, 468, 469, 560), (561, 888, 1008, 689), (561, 689, 1009, 887), (561, 887, 1016, 682), (561, 682, 1015, 888), (562, 886, 1010, 687), (562, 687, 1011, 885), (562, 885, 1018, 680), (562, 680, 1017, 886), (563, 721, 926, 720), (563, 720, 923, 716), (563, 716, 921, 882), (563, 882, 924, 721), (564, 683, 1015, 880), (564, 880, 914, 700), (564, 700, 930, 881), (564, 881, 1014, 683), (565, 880, 1015, 682), (565, 682, 1016, 879), (565, 879, 915, 701), (565, 701, 914, 880), (566, 681, 1017, 878), (566, 878, 916, 702), (566, 702, 915, 879), (566, 879, 1016, 681), (567, 878, 1017, 680), (567, 680, 1018, 877), (567, 877, 917, 703), (567, 703, 916, 878), (568, 679, 1019, 876), (568, 876, 918, 704), (568, 704, 917, 877), (568, 877, 1018, 679), (569, 678, 1019, 884), (569, 884, 1012, 906), (569, 906, 1013, 883), (569, 883, 1020, 678), (570, 677, 921, 874), (570, 874, 920, 707), (570, 707, 919, 875), (570, 875, 1020, 677), (571, 716, 923, 714), (571, 714, 931, 709), (571, 709, 920, 874), (571, 874, 921, 716), (572, 722, 925, 718), (572, 718, 922, 712), (572, 712, 929, 725), (572, 725, 928, 722), (573, 723, 932, 727), (573, 727, 931, 714), (573, 714, 923, 720), (573, 720, 926, 723), (574, 684, 1014, 881), (574, 881, 930, 726), (574, 726, 929, 712), (574, 712, 922, 684), (575, 691, 1007, 889), (575, 889, 1014, 684), (575, 684, 922, 718), (575, 718, 925, 691), (576, 699, 913, 897), (576, 897, 1007, 691), (576, 691, 925, 722), (576, 722, 928, 699), (577, 726, 930, 905), (577, 905, 913, 699), (577, 699, 928, 725), (577, 725, 929, 726), (578, 745, 935, 708), (578, 708, 936, 747), (578, 747, 994, 830), (578, 830, 993, 745), (579, 746, 938, 730), (579, 730, 946, 749), (579, 749, 1003, 852), (579, 852, 996, 746), (580, 748, 944, 715), (580, 715, 943, 744), (580, 744, 1000, 837), (580, 837, 1001, 748), (581, 741, 947, 729), (581, 729, 939, 742), (581, 742, 997, 851), (581, 851, 1004, 741), (582, 737, 933, 706), (582, 706, 934, 738), (582, 738, 992, 828), (582, 828, 991, 737), (583, 743, 940, 728), (583, 728, 948, 740), (583, 740, 976, 850), (583, 850, 973, 743), (584, 739, 942, 713), (584, 713, 941, 736), (584, 736, 998, 835), (584, 835, 999, 739), (585, 736, 941, 735), (585, 735, 933, 737), (585, 737, 991, 857), (585, 857, 998, 736), (586, 738, 934, 734), (586, 734, 942, 739), (586, 739, 999, 856), (586, 856, 992, 738), (587, 740, 948, 719), (587, 719, 947, 741), (587, 741, 1004, 841), (587, 841, 976, 740), (588, 742, 939, 711), (588, 711, 940, 743), (588, 743, 973, 833), (588, 833, 997, 742), (589, 744, 943, 733), (589, 733, 935, 745), (589, 745, 993, 855), (589, 855, 1000, 744), (590, 751, 937, 710), (590, 710, 938, 746), (590, 746, 996, 832), (590, 832, 995, 751), (591, 747, 936, 732), (591, 732, 944, 748), (591, 748, 1001, 854), (591, 854, 994, 747), (592, 749, 946, 717), (592, 717, 945, 750), (592, 750, 1002, 839), (592, 839, 1003, 749), (593, 755, 956, 798), (593, 798, 940, 711), (593, 711, 939, 799), (593, 799, 955, 755), (594, 763, 953, 792), (594, 792, 937, 731), (594, 731, 945, 789), (594, 789, 961, 763), (595, 767, 949, 790), (595, 790, 933, 735), (595, 735, 941, 787), (595, 787, 957, 767), (596, 764, 960, 794), (596, 794, 944, 732), (596, 732, 936, 797), (596, 797, 952, 764), (597, 789, 945, 717), (597, 717, 946, 788), (597, 788, 962, 758), (597, 758, 961, 789), (598, 760, 964, 795), (598, 795, 948, 728), (598, 728, 940, 798), (598, 798, 956, 760), (599, 754, 954, 793), (599, 793, 938, 710), (599, 710, 937, 792), (599, 792, 953, 754), (600, 761, 955, 799), (600, 799, 939, 729), (600, 729, 947, 796), (600, 796, 963, 761), (601, 787, 941, 713), (601, 713, 942, 786), (601, 786, 958, 756), (601, 756, 957, 787), (602, 785, 935, 733), (602, 733, 943, 784), (602, 784, 959, 765), (602, 765, 951, 785), (603, 762, 962, 788), (603, 788, 946, 730), (603, 730, 938, 793), (603, 793, 954, 762), (604, 750, 945, 731), (604, 731, 937, 751), (604, 751, 995, 853), (604, 853, 1002, 750), (605, 753, 952, 797), (605, 797, 936, 708), (605, 708, 935, 785), (605, 785, 951, 753), (606, 759, 963, 796), (606, 796, 947, 719), (606, 719, 948, 795), (606, 795, 964, 759), (607, 757, 959, 784), (607, 784, 943, 715), (607, 715, 944, 794), (607, 794, 960, 757), (608, 766, 958, 786), (608, 786, 942, 734), (608, 734, 934, 791), (608, 791, 950, 766), (609, 781, 958, 766), (609, 766, 950, 778), (609, 778, 1008, 888), (609, 888, 1015, 781), (610, 777, 963, 759), (610, 759, 964, 779), (610, 779, 921, 677), (610, 677, 1020, 777), (611, 780, 956, 755), (611, 755, 955, 776), (611, 776, 1013, 685), (611, 685, 924, 780), (612, 771, 951, 765), (612, 765, 959, 774), (612, 774, 1016, 887), (612, 887, 1009, 771), (613, 773, 954, 754), (613, 754, 953, 768), (613, 768, 1011, 686), (613, 686, 1012, 773), (614, 775, 960, 764), (614, 764, 952, 770), (614, 770, 1010, 886), (614, 886, 1017, 775), (615, 769, 961, 758), (615, 758, 962, 772), (615, 772, 1019, 679), (615, 679, 1018, 769), (616, 768, 953, 763), (616, 763, 961, 769), (616, 769, 1018, 885), (616, 885, 1011, 768), (617, 770, 952, 753), (617, 753, 951, 771), (617, 771, 1009, 688), (617, 688, 1010, 770), (618, 772, 962, 762), (618, 762, 954, 773), (618, 773, 1012, 884), (618, 884, 1019, 772), (619, 774, 959, 757), (619, 757, 960, 775), (619, 775, 1017, 681), (619, 681, 1016, 774), (620, 776, 955, 761), (620, 761, 963, 777), (620, 777, 1020, 883), (620, 883, 1013, 776), (621, 778, 950, 752), (621, 752, 949, 782), (621, 782, 1007, 690), (621, 690, 1008, 778), (622, 779, 964, 760), (622, 760, 956, 780), (622, 780, 924, 882), (622, 882, 921, 779), (623, 783, 957, 756), (623, 756, 958, 781), (623, 781, 1015, 683), (623, 683, 1014, 783), (624, 791, 934, 706), (624, 706, 933, 790), (624, 790, 949, 752), (624, 752, 950, 791), (625, 782, 949, 767), (625, 767, 957, 783), (625, 783, 1014, 889), (625, 889, 1007, 782), (626, 873, 967, 801), (626, 801, 968, 802), (626, 802, 969, 820), (626, 820, 984, 873), (627, 865, 984, 820), (627, 820, 969, 805), (627, 805, 972, 827), (627, 827, 991, 865), (628, 857, 991, 827), (628, 827, 972, 808), (628, 808, 975, 834), (628, 834, 998, 857), (629, 849, 998, 834), (629, 834, 975, 811), (629, 811, 968, 801), (629, 801, 967, 849), (630, 800, 965, 804), (630, 804, 971, 807), (630, 807, 974, 810), (630, 810, 966, 800), (631, 808, 972, 805), (631, 805, 969, 802), (631, 802, 968, 811), (631, 811, 975, 808), (632, 810, 974, 809), (632, 809, 976, 842), (632, 842, 977, 812), (632, 812, 966, 810), (633, 842, 976, 841), (633, 841, 1004, 843), (633, 843, 978, 813), (633, 813, 977, 842), (634, 859, 990, 907), (634, 907, 989, 860), (634, 860, 996, 908), (634, 908, 997, 859), (635, 844, 1003, 839), (635, 839, 1002, 845), (635, 845, 980, 815), (635, 815, 979, 844), (636, 838, 1001, 846), (636, 846, 981, 816), (636, 816, 980, 845), (636, 845, 1002, 838), (637, 846, 1001, 837), (637, 837, 1000, 847), (637, 847, 982, 817), (637, 817, 981, 846), (638, 836, 999, 848), (638, 848, 983, 818), (638, 818, 982, 847), (638, 847, 1000, 836), (639, 848, 999, 835), (639, 835, 998, 849), (639, 849, 967, 819), (639, 819, 983, 848), (640, 807, 971, 806), (640, 806, 973, 850), (640, 850, 976, 809), (640, 809, 974, 807), (641, 831, 994, 854), (641, 854, 1001, 838), (641, 838, 1002, 853), (641, 853, 995, 831), (642, 829, 992, 856), (642, 856, 999, 836), (642, 836, 1000, 855), (642, 855, 993, 829), (643, 804, 965, 803), (643, 803, 970, 858), (643, 858, 973, 806), (643, 806, 971, 804), (644, 858, 970, 826), (644, 826, 990, 859), (644, 859, 997, 833), (644, 833, 973, 858), (645, 860, 989, 825), (645, 825, 988, 861), (645, 861, 995, 832), (645, 832, 996, 860), (646, 824, 987, 862), (646, 862, 994, 831), (646, 831, 995, 861), (646, 861, 988, 824), (647, 862, 987, 823), (647, 823, 986, 863), (647, 863, 993, 830), (647, 830, 994, 862), (648, 822, 985, 864), (648, 864, 992, 829), (648, 829, 993, 863), (648, 863, 986, 822), (649, 864, 985, 821), (649, 821, 984, 865), (649, 865, 991, 828), (649, 828, 992, 864), (650, 800, 966, 812), (650, 812, 977, 866), (650, 866, 970, 803), (650, 803, 965, 800), (651, 866, 977, 813), (651, 813, 978, 867), (651, 867, 990, 826), (651, 826, 970, 866), (652, 868, 979, 815), (652, 815, 980, 869), (652, 869, 988, 825), (652, 825, 989, 868), (653, 869, 980, 816), (653, 816, 981, 870), (653, 870, 987, 824), (653, 824, 988, 869), (654, 870, 981, 817), (654, 817, 982, 871), (654, 871, 986, 823), (654, 823, 987, 870), (655, 871, 982, 818), (655, 818, 983, 872), (655, 872, 985, 822), (655, 822, 986, 871), (656, 814, 978, 843), (656, 843, 1004, 840), (656, 840, 1003, 844), (656, 844, 979, 814), (657, 872, 983, 819), (657, 819, 967, 873), (657, 873, 984, 821), (657, 821, 985, 872), (658, 867, 978, 814), (658, 814, 979, 868), (658, 868, 989, 907), (658, 907, 990, 867), (659, 724, 932, 723), (659, 723, 926, 721), (659, 721, 924, 890), (659, 890, 927, 724), (660, 692, 927, 890), (660, 890, 924, 685), (660, 685, 1013, 891), (660, 891, 1006, 692), (661, 694, 1005, 892), (661, 892, 1012, 686), (661, 686, 1011, 893), (661, 893, 909, 694), (662, 894, 910, 695), (662, 695, 909, 893), (662, 893, 1011, 687), (662, 687, 1010, 894), (663, 696, 910, 894), (663, 894, 1010, 688), (663, 688, 1009, 895), (663, 895, 911, 696), (664, 896, 912, 697), (664, 697, 911, 895), (664, 895, 1009, 689), (664, 689, 1008, 896), (665, 698, 912, 896), (665, 896, 1008, 690), (665, 690, 1007, 897), (665, 897, 913, 698), (666, 709, 931, 727), (666, 727, 932, 724), (666, 724, 927, 898), (666, 898, 920, 709), (667, 707, 920, 898), (667, 898, 927, 692), (667, 692, 1006, 899), (667, 899, 919, 707), (668, 704, 918, 900), (668, 900, 1005, 694), (668, 694, 909, 901), (668, 901, 917, 704), (669, 703, 917, 901), (669, 901, 909, 695), (669, 695, 910, 902), (669, 902, 916, 703), (670, 702, 916, 902), (670, 902, 910, 696), (670, 696, 911, 903), (670, 903, 915, 702), (671, 701, 915, 903), (671, 903, 911, 697), (671, 697, 912, 904), (671, 904, 914, 701), (672, 875, 919, 705), (672, 705, 918, 876), (672, 876, 1019, 678), (672, 678, 1020, 875), (673, 700, 914, 904), (673, 904, 912, 698), (673, 698, 913, 905), (673, 905, 930, 700), (674, 705, 919, 899), (674, 899, 1006, 693), (674, 693, 1005, 900), (674, 900, 918, 705), (675, 852, 1003, 840), (675, 840, 1004, 851), (675, 851, 997, 908), (675, 908, 996, 852), (676, 906, 1012, 892), (676, 892, 1005, 693), (676, 693, 1006, 891), (676, 891, 1013, 906)])
me_cube.polygons.foreach_set('material_index', [0, 0, 0, 0, 1, 1, 1, 0, 1, 0, 0, 1, 1, 1, 0, 0, 0, 0, 0, 0, 0, 1, 0, 0, 0, 1, 0, 0, 0, 0, 0, 0, 0, 0, 1, 1, 1, 1, 1, 1, 1, 1, 1, 1, 1, 1, 1, 0, 0, 0, 0, 0, 0, 0, 0, 0, 0, 0, 0, 0, 0, 0, 0, 1, 1, 1, 1, 1, 1, 1, 1, 1, 1, 1, 1, 1, 1, 1, 1, 1, 1, 1, 1, 1, 1, 1, 1, 1, 1, 1, 1, 1, 1, 1, 1, 1, 1, 1, 1, 1, 1, 1, 1, 1, 1, 1, 1, 1, 1, 1, 1, 1, 1, 1, 1, 1, 1, 1, 1, 1, 0, 0, 0, 0, 0, 0, 0, 0, 0, 0, 0, 0, 0, 0, 0, 0, 0, 0, 0, 0, 0, 0, 0, 0, 0, 0, 0, 0, 0, 0, 0, 0, 0, 0, 0, 0, 0, 0, 0, 0, 0, 0, 0, 0, 0, 0, 0, 0, 0, 0, 0, 0, 0, 0, 0, 0, 0, 0, 0, 0, 0, 0, 0, 0, 0, 0, 0, 0, 0, 0, 1, 1, 1, 1, 1, 1, 1, 1, 1, 0, 0, 0, 0, 0, 0, 0, 0, 0, 0, 0, 0, 0, 1, 1, 1, 1, 1, 1, 1, 1, 1, 1, 1, 1, 1, 1, 1, 1, 1, 1, 1, 1, 1, 1, 1, 1, 1, 1, 1, 1, 1, 1, 1, 1, 1, 1, 1, 1, 1, 1, 1, 1, 1, 1, 1, 1, 1, 1, 1, 1, 1, 1, 1, 1, 1, 1, 1, 1, 1, 1, 1, 1, 1, 1, 1, 1, 1, 1, 1, 1, 1, 1, 1, 1, 1, 1, 1, 1, 1, 1, 1, 1, 1, 1, 1, 1, 1, 1, 1, 1, 1, 1, 1, 1, 1, 1, 1, 1, 1, 1, 1, 1, 1, 1, 1, 1, 0, 0, 0, 0, 0, 0, 0, 0, 0, 0, 0, 0, 0, 0, 1, 1, 1, 1, 1, 1, 1, 1, 1, 1, 1, 1, 1, 1, 1, 1, 1, 1, 1, 1, 1, 1, 1, 1, 1, 1, 1, 1, 1, 1, 1, 1, 1, 1, 1, 1, 1, 1, 1, 1, 1, 1, 1, 1, 1, 1, 1, 1, 1, 1, 1, 1, 1, 1, 1, 1, 1, 1, 1, 1, 1, 1, 1, 1, 1, 1, 1, 1, 1, 1, 1, 1, 1, 1, 1, 1, 1, 1, 1, 1, 1, 1, 1, 1, 1, 1, 1, 1, 1, 1, 1, 1, 1, 1, 1, 1, 1, 1, 1, 1, 1, 1, 1, 1, 1, 1, 1, 1, 1, 1, 1, 1, 1, 1, 1, 1, 1, 1, 1, 1, 1, 1, 1, 1, 1, 1, 1, 1, 1, 1, 1, 1, 1, 1, 1, 1, 1, 1, 1, 1, 1, 1, 1, 1, 1, 1, 1, 1, 1, 1, 1, 1, 1, 1, 1, 1, 1, 1, 1, 1, 1, 1, 1, 1, 1, 1, 1, 1, 1, 1, 1, 1, 1, 1, 1, 1, 1, 1, 1, 1, 1, 1, 1, 1, 1, 1, 1, 1, 1, 1, 1, 1, 1, 1, 1, 1, 1, 1, 1, 1, 1, 1, 1, 1, 1, 1, 1, 1, 1, 1, 1, 1, 1, 1, 1, 1, 1, 1, 1, 1, 1, 1, 1, 1, 1, 1, 1, 1, 1, 1, 1, 1, 1, 1, 1, 1, 1, 1, 1, 1, 1, 1, 1, 1, 1, 1, 1, 1, 1, 1, 1, 1, 1, 1, 1, 1, 1, 1, 1, 1, 1, 1, 1, 1, 1, 1, 1, 1, 1, 1, 1, 1, 1, 1, 1, 1, 1, 1, 1, 1, 1, 1, 1, 1, 1, 1, 1, 1, 1, 1, 1, 1, 1, 1, 1, 1, 1, 1, 1, 1, 1, 1, 1, 1, 1, 1, 1, 1, 1, 1, 1, 1, 1, 1, 1, 1, 1, 1, 1, 1, 1, 1, 1, 1, 1, 1, 1, 1, 1, 1, 1, 1, 1, 1, 1, 1, 1, 1, 1, 1, 1, 1, 1, 1, 1, 1, 1, 1, 1, 1, 1, 1, 1, 1, 1, 1, 1, 1, 1, 1, 1, 1, 1, 1, 1, 1, 1, 1, 1, 1, 1, 1, 1, 1, 1, 1, 1, 1, 1, 1, 1, 1, 1, 1, 1, 1, 1, 1, 1, 1, 1, 1, 1, 1, 1, 1, 1, 1, 1, 1, 1, 1, 1, 1, 1, 1, 1, 1, 1, 1, 1, 1, 1, 1, 1, 1, 1, 1, 1, 1, 1, 1, 1, 1, 1, 1, 1, 1, 1, 1, 1, 1, 1, 1, 1, 1, 1, 1, 1, 1, 1, 1, 1, 1, 1, 1, 1, 1, 1, 1, 1, 1, 1, 1, 1, 1, 1, 1, 1, 1, 1, 1, 1, 1, 1, 1, 1, 1, 1, 1, 1, 1, 1, 1, 1, 1, 1, 1, 1, 1, 1, 1, 1, 1, 1, 1, 1, 1, 1, 1, 1, 1, 1, 1, 1, 1, 1, 1, 1, 1, 1, 1, 1, 1, 1, 1, 1, 1, 1, 1, 1, 1, 1, 1, 1, 1, 1, 1, 1, 1, 1, 1, 1, 1, 1, 1, 1, 1, 1, 1, 1, 1, 1, 1, 1, 1, 1, 1, 1, 1, 1, 1, 1, 1, 1, 1, 1, 1, 1, 1, 1, 1, 1, 1, 1, 1, 1, 1, 1, 1, 1, 1, 1, 1, 1, 1, 1, 1, 1, 1, 1, 1, 1, 1, 1, 1, 1, 1, 1, 1, 1, 1, 1, 1, 1, 1, 1, 1, 1, 1, 1, 1, 1, 1, 1, 1, 1, 1, 1, 1, 1, 1, 1, 1, 1, 1, 1, 1, 1, 1, 1, 1, 1, 1, 1, 1, 1, 1, 1, 1])
me_cube.materials.append(mat_grey)
me_cube.materials.append(mat_black)
me_cube.use_remesh_preserve_volume = False
me_cube.use_remesh_preserve_attributes = False
me_cube.use_mirror_vertex_groups = False
me_cube.update()
me_cylinder_008 = bpy.data.meshes.new('Cylinder.008')
me_cylinder_008.from_pydata([(-2.004e-08, 0.3231, 0.2475), (-4.842e-10, 0.3831, 0.2475), (-0.1238, 0.3231, 0.2144), (-0.1238, 0.3831, 0.2144), (-0.2144, 0.3231, 0.1238), (-0.2144, 0.3831, 0.1238), (-0.2475, 0.3231, 1.068e-08), (-0.2475, 0.3831, 8.059e-09), (-0.2144, 0.3231, -0.1238), (-0.2144, 0.3831, -0.1238), (-0.1238, 0.3231, -0.2144), (-0.1238, 0.3831, -0.2144), (-2.004e-08, 0.3231, -0.2475), (-4.842e-10, 0.3831, -0.2475), (0.1238, 0.3231, -0.2144), (0.1238, 0.3831, -0.2144), (0.2144, 0.3231, -0.1238), (0.2144, 0.3831, -0.1238), (0.2475, 0.3231, -1.681e-07), (0.2475, 0.3831, -1.708e-07), (0.2144, 0.3231, 0.1238), (0.2144, 0.3831, 0.1238), (0.1238, 0.3231, 0.2144), (0.1238, 0.3831, 0.2144), (-0.1094, 0.3831, 0.1895), (-4.842e-10, 0.3831, 0.2188), (-0.1895, 0.3831, 0.1094), (-0.2188, 0.3831, 8.059e-09), (-0.1895, 0.3831, -0.1094), (-0.1094, 0.3831, -0.1895), (-4.842e-10, 0.3831, -0.2188), (0.1094, 0.3831, -0.1895), (0.1895, 0.3831, -0.1094), (0.2188, 0.3831, -1.708e-07), (0.1895, 0.3831, 0.1094), (0.1094, 0.3831, 0.1895), (-0.1094, 0.4783, 0.1895), (3.054e-08, 0.4783, 0.2188), (-0.1895, 0.4783, 0.1094), (-0.2188, 0.4783, 3.898e-09), (-0.1895, 0.4783, -0.1094), (-0.1094, 0.4783, -0.1895), (3.054e-08, 0.4783, -0.2188), (0.1094, 0.4783, -0.1895), (0.1895, 0.4783, -0.1094), (0.2188, 0.4783, -1.749e-07), (0.1895, 0.4783, 0.1094), (0.1094, 0.4783, 0.1895), (-0.1034, 0.4783, 0.1791), (3.054e-08, 0.4783, 0.2068), (-0.1791, 0.4783, 0.1034), (-0.2068, 0.4783, 3.898e-09), (-0.1791, 0.4783, -0.1034), (-0.1034, 0.4783, -0.1791), (3.054e-08, 0.4783, -0.2068), (0.1034, 0.4783, -0.1791), (0.1791, 0.4783, -0.1034), (0.2068, 0.4783, -1.749e-07), (0.1791, 0.4783, 0.1034), (0.1034, 0.4783, 0.1791), (-0.1034, 0.4597, 0.1791), (2.449e-08, 0.4597, 0.2068), (-0.1791, 0.4597, 0.1034), (-0.2068, 0.4597, 4.709e-09), (-0.1791, 0.4597, -0.1034), (-0.1034, 0.4597, -0.1791), (2.449e-08, 0.4597, -0.2068), (0.1034, 0.4597, -0.1791), (0.1791, 0.4597, -0.1034), (0.2068, 0.4597, -1.741e-07), (0.1791, 0.4597, 0.1034), (0.1034, 0.4597, 0.1791), (-0.09387, 0.4597, 0.1626), (2.449e-08, 0.4597, 0.1877), (-0.1626, 0.4597, 0.09387), (-0.1877, 0.4597, 4.709e-09), (-0.1626, 0.4597, -0.09387), (-0.09387, 0.4597, -0.1626), (2.449e-08, 0.4597, -0.1877), (0.09387, 0.4597, -0.1626), (0.1626, 0.4597, -0.09387), (0.1877, 0.4597, -1.741e-07), (0.1626, 0.4597, 0.09387), (0.09387, 0.4597, 0.1626), (-0.09387, 0.4841, 0.1626), (3.243e-08, 0.4841, 0.1877), (-0.1626, 0.4841, 0.09387), (-0.1877, 0.4841, 3.643e-09), (-0.1626, 0.4841, -0.09387), (-0.09387, 0.4841, -0.1626), (3.243e-08, 0.4841, -0.1877), (0.09387, 0.4841, -0.1626), (0.1626, 0.4841, -0.09387), (0.1877, 0.4841, -1.752e-07), (0.1626, 0.4841, 0.09387), (0.09387, 0.4841, 0.1626), (-0.04397, 0.476, 0.07616), (2.979e-08, 0.476, 0.08794), (-0.07616, 0.476, 0.04397), (-0.08794, 0.476, 3.998e-09), (-0.07616, 0.476, -0.04397), (-0.04397, 0.476, -0.07616), (2.979e-08, 0.476, -0.08794), (0.04397, 0.476, -0.07616), (0.07616, 0.476, -0.04397), (0.08795, 0.476, 3.998e-09), (0.07616, 0.476, 0.04397), (0.04397, 0.476, 0.07616), (-0.04028, 0.4934, 0.06977), (3.547e-08, 0.4934, 0.08056), (-0.06977, 0.4934, 0.04028), (-0.08056, 0.4934, 3.236e-09), (-0.06977, 0.4934, -0.04028), (-0.04028, 0.4934, -0.06977), (3.547e-08, 0.4934, -0.08056), (0.04028, 0.4934, -0.06977), (0.06977, 0.4934, -0.04028), (0.08056, 0.4934, 3.236e-09), (0.06977, 0.4934, 0.04028), (0.04028, 0.4934, 0.06977), (-2.306e-07, -0.3231, 0.2475), (-2.501e-07, -0.3831, 0.2475), (-0.1238, -0.3231, 0.2144), (-0.1238, -0.3831, 0.2144), (-0.2144, -0.3231, 0.1238), (-0.2144, -0.3831, 0.1238), (-0.2475, -0.3231, 3.893e-08), (-0.2475, -0.3831, 4.155e-08), (-0.2144, -0.3231, -0.1238), (-0.2144, -0.3831, -0.1238), (-0.1238, -0.3231, -0.2144), (-0.1238, -0.3831, -0.2144), (-2.306e-07, -0.3231, -0.2475), (-2.501e-07, -0.3831, -0.2475), (0.1238, -0.3231, -0.2144), (0.1238, -0.3831, -0.2144), (0.2144, -0.3231, -0.1238), (0.2144, -0.3831, -0.1238), (0.2475, -0.3231, -1.399e-07), (0.2475, -0.3831, -1.373e-07), (0.2144, -0.3231, 0.1238), (0.2144, -0.3831, 0.1238), (0.1238, -0.3231, 0.2144), (0.1238, -0.3831, 0.2144), (-0.1094, -0.3831, 0.1895), (-2.501e-07, -0.3831, 0.2188), (-0.1895, -0.3831, 0.1094), (-0.2188, -0.3831, 4.155e-08), (-0.1895, -0.3831, -0.1094), (-0.1094, -0.3831, -0.1895), (-2.501e-07, -0.3831, -0.2188), (0.1094, -0.3831, -0.1895), (0.1895, -0.3831, -0.1094), (0.2188, -0.3831, -1.373e-07), (0.1895, -0.3831, 0.1094), (0.1094, -0.3831, 0.1895), (-0.1094, -0.4783, 0.1895), (-2.812e-07, -0.4783, 0.2188), (-0.1895, -0.4783, 0.1094), (-0.2188, -0.4783, 4.571e-08), (-0.1895, -0.4783, -0.1094), (-0.1094, -0.4783, -0.1895), (-2.812e-07, -0.4783, -0.2188), (0.1094, -0.4783, -0.1895), (0.1895, -0.4783, -0.1094), (0.2188, -0.4783, -1.331e-07), (0.1895, -0.4783, 0.1094), (0.1094, -0.4783, 0.1895), (-0.1034, -0.4783, 0.1791), (-2.812e-07, -0.4783, 0.2068), (-0.1791, -0.4783, 0.1034), (-0.2068, -0.4783, 4.571e-08), (-0.1791, -0.4783, -0.1034), (-0.1034, -0.4783, -0.1791), (-2.812e-07, -0.4783, -0.2068), (0.1034, -0.4783, -0.1791), (0.1791, -0.4783, -0.1034), (0.2068, -0.4783, -1.331e-07), (0.1791, -0.4783, 0.1034), (0.1034, -0.4783, 0.1791), (-0.1034, -0.4597, 0.1791), (-2.751e-07, -0.4597, 0.2068), (-0.1791, -0.4597, 0.1034), (-0.2068, -0.4597, 4.49e-08), (-0.1791, -0.4597, -0.1034), (-0.1034, -0.4597, -0.1791), (-2.751e-07, -0.4597, -0.2068), (0.1034, -0.4597, -0.1791), (0.1791, -0.4597, -0.1034), (0.2068, -0.4597, -1.339e-07), (0.1791, -0.4597, 0.1034), (0.1034, -0.4597, 0.1791), (-0.09387, -0.4597, 0.1626), (-2.751e-07, -0.4597, 0.1877), (-0.1626, -0.4597, 0.09387), (-0.1877, -0.4597, 4.49e-08), (-0.1626, -0.4597, -0.09387), (-0.09387, -0.4597, -0.1626), (-2.751e-07, -0.4597, -0.1877), (0.09387, -0.4597, -0.1626), (0.1626, -0.4597, -0.09387), (0.1877, -0.4597, -1.339e-07), (0.1626, -0.4597, 0.09387), (0.09387, -0.4597, 0.1626), (-0.09387, -0.4841, 0.1626), (-2.831e-07, -0.4841, 0.1877), (-0.1626, -0.4841, 0.09387), (-0.1877, -0.4841, 4.597e-08), (-0.1626, -0.4841, -0.09387), (-0.09387, -0.4841, -0.1626), (-2.831e-07, -0.4841, -0.1877), (0.09387, -0.4841, -0.1626), (0.1626, -0.4841, -0.09387), (0.1877, -0.4841, -1.328e-07), (0.1626, -0.4841, 0.09387), (0.09387, -0.4841, 0.1626), (-0.04397, -0.476, 0.07616), (-2.804e-07, -0.476, 0.08794), (-0.07616, -0.476, 0.04397), (-0.08795, -0.476, 4.561e-08), (-0.07616, -0.476, -0.04397), (-0.04397, -0.476, -0.07616), (-2.804e-07, -0.476, -0.08794), (0.04397, -0.476, -0.07616), (0.07616, -0.476, -0.04397), (0.08794, -0.476, 4.561e-08), (0.07616, -0.476, 0.04397), (0.04397, -0.476, 0.07616), (-0.04028, -0.4934, 0.06977), (-2.861e-07, -0.4934, 0.08056), (-0.06977, -0.4934, 0.04028), (-0.08056, -0.4934, 4.637e-08), (-0.06977, -0.4934, -0.04028), (-0.04028, -0.4934, -0.06977), (-2.861e-07, -0.4934, -0.08056), (0.04028, -0.4934, -0.06977), (0.06977, -0.4934, -0.04028), (0.08056, -0.4934, 4.637e-08), (0.06977, -0.4934, 0.04028), (0.04028, -0.4934, 0.06977)], [], [(0, 1, 3, 2), (2, 3, 5, 4), (4, 5, 7, 6), (6, 7, 9, 8), (8, 9, 11, 10), (10, 11, 13, 12), (12, 13, 15, 14), (14, 15, 17, 16), (16, 17, 19, 18), (18, 19, 21, 20), (21, 19, 33, 34), (20, 21, 23, 22), (22, 23, 1, 0), (0, 2, 4, 6, 8, 10, 12, 14, 16, 18, 20, 22), (35, 34, 46, 47), (19, 17, 32, 33), (17, 15, 31, 32), (15, 13, 30, 31), (13, 11, 29, 30), (11, 9, 28, 29), (9, 7, 27, 28), (1, 23, 35, 25), (3, 1, 25, 24), (7, 5, 26, 27), (23, 21, 34, 35), (5, 3, 24, 26), (40, 39, 51, 52), (24, 25, 37, 36), (32, 31, 43, 44), (29, 28, 40, 41), (25, 35, 47, 37), (26, 24, 36, 38), (33, 32, 44, 45), (30, 29, 41, 42), (27, 26, 38, 39), (34, 33, 45, 46), (31, 30, 42, 43), (28, 27, 39, 40), (52, 51, 63, 64), (47, 46, 58, 59), (36, 37, 49, 48), (44, 43, 55, 56), (41, 40, 52, 53), (37, 47, 59, 49), (38, 36, 48, 50), (45, 44, 56, 57), (42, 41, 53, 54), (39, 38, 50, 51), (46, 45, 57, 58), (43, 42, 54, 55), (67, 66, 78, 79), (59, 58, 70, 71), (48, 49, 61, 60), (56, 55, 67, 68), (53, 52, 64, 65), (49, 59, 71, 61), (50, 48, 60, 62), (57, 56, 68, 69), (54, 53, 65, 66), (51, 50, 62, 63), (58, 57, 69, 70), (55, 54, 66, 67), (79, 78, 90, 91), (64, 63, 75, 76), (71, 70, 82, 83), (60, 61, 73, 72), (68, 67, 79, 80), (65, 64, 76, 77), (61, 71, 83, 73), (62, 60, 72, 74), (69, 68, 80, 81), (66, 65, 77, 78), (63, 62, 74, 75), (70, 69, 81, 82), (94, 93, 105, 106), (76, 75, 87, 88), (83, 82, 94, 95), (72, 73, 85, 84), (80, 79, 91, 92), (77, 76, 88, 89), (73, 83, 95, 85), (74, 72, 84, 86), (81, 80, 92, 93), (78, 77, 89, 90), (75, 74, 86, 87), (82, 81, 93, 94), (99, 98, 110, 111), (91, 90, 102, 103), (88, 87, 99, 100), (95, 94, 106, 107), (84, 85, 97, 96), (92, 91, 103, 104), (89, 88, 100, 101), (85, 95, 107, 97), (86, 84, 96, 98), (93, 92, 104, 105), (90, 89, 101, 102), (87, 86, 98, 99), (108, 109, 119, 118, 117, 116, 115, 114, 113, 112, 111, 110), (106, 105, 117, 118), (103, 102, 114, 115), (100, 99, 111, 112), (107, 106, 118, 119), (96, 97, 109, 108), (104, 103, 115, 116), (101, 100, 112, 113), (97, 107, 119, 109), (98, 96, 108, 110), (105, 104, 116, 117), (102, 101, 113, 114), (120, 122, 123, 121), (122, 124, 125, 123), (124, 126, 127, 125), (126, 128, 129, 127), (128, 130, 131, 129), (130, 132, 133, 131), (132, 134, 135, 133), (134, 136, 137, 135), (136, 138, 139, 137), (138, 140, 141, 139), (141, 154, 153, 139), (140, 142, 143, 141), (142, 120, 121, 143), (120, 142, 140, 138, 136, 134, 132, 130, 128, 126, 124, 122), (155, 167, 166, 154), (139, 153, 152, 137), (137, 152, 151, 135), (135, 151, 150, 133), (133, 150, 149, 131), (131, 149, 148, 129), (129, 148, 147, 127), (121, 145, 155, 143), (123, 144, 145, 121), (127, 147, 146, 125), (143, 155, 154, 141), (125, 146, 144, 123), (160, 172, 171, 159), (144, 156, 157, 145), (152, 164, 163, 151), (149, 161, 160, 148), (145, 157, 167, 155), (146, 158, 156, 144), (153, 165, 164, 152), (150, 162, 161, 149), (147, 159, 158, 146), (154, 166, 165, 153), (151, 163, 162, 150), (148, 160, 159, 147), (172, 184, 183, 171), (167, 179, 178, 166), (156, 168, 169, 157), (164, 176, 175, 163), (161, 173, 172, 160), (157, 169, 179, 167), (158, 170, 168, 156), (165, 177, 176, 164), (162, 174, 173, 161), (159, 171, 170, 158), (166, 178, 177, 165), (163, 175, 174, 162), (187, 199, 198, 186), (179, 191, 190, 178), (168, 180, 181, 169), (176, 188, 187, 175), (173, 185, 184, 172), (169, 181, 191, 179), (170, 182, 180, 168), (177, 189, 188, 176), (174, 186, 185, 173), (171, 183, 182, 170), (178, 190, 189, 177), (175, 187, 186, 174), (199, 211, 210, 198), (184, 196, 195, 183), (191, 203, 202, 190), (180, 192, 193, 181), (188, 200, 199, 187), (185, 197, 196, 184), (181, 193, 203, 191), (182, 194, 192, 180), (189, 201, 200, 188), (186, 198, 197, 185), (183, 195, 194, 182), (190, 202, 201, 189), (214, 226, 225, 213), (196, 208, 207, 195), (203, 215, 214, 202), (192, 204, 205, 193), (200, 212, 211, 199), (197, 209, 208, 196), (193, 205, 215, 203), (194, 206, 204, 192), (201, 213, 212, 200), (198, 210, 209, 197), (195, 207, 206, 194), (202, 214, 213, 201), (219, 231, 230, 218), (211, 223, 222, 210), (208, 220, 219, 207), (215, 227, 226, 214), (204, 216, 217, 205), (212, 224, 223, 211), (209, 221, 220, 208), (205, 217, 227, 215), (206, 218, 216, 204), (213, 225, 224, 212), (210, 222, 221, 209), (207, 219, 218, 206), (228, 230, 231, 232, 233, 234, 235, 236, 237, 238, 239, 229), (226, 238, 237, 225), (223, 235, 234, 222), (220, 232, 231, 219), (227, 239, 238, 226), (216, 228, 229, 217), (224, 236, 235, 223), (221, 233, 232, 220), (217, 229, 239, 227), (218, 230, 228, 216), (225, 237, 236, 224), (222, 234, 233, 221)])
me_cylinder_008.materials.append(mat_black)
me_cylinder_008.use_remesh_preserve_volume = False
me_cylinder_008.use_remesh_preserve_attributes = False
me_cylinder_008.use_mirror_vertex_groups = False
me_cylinder_008.update()
me_cylinder_005 = bpy.data.meshes.new('Cylinder.005')
me_cylinder_005.from_pydata([(0.0, 0.3231, 0.2475), (2.384e-07, 0.3831, 0.2475), (-0.1238, 0.3231, 0.2144), (-0.1238, 0.3831, 0.2144), (-0.2144, 0.3231, 0.1238), (-0.2144, 0.3831, 0.1238), (-0.2475, 0.3231, -2.98e-08), (-0.2475, 0.3831, -5.96e-08), (-0.2144, 0.3231, -0.1238), (-0.2144, 0.3831, -0.1238), (-0.1238, 0.3231, -0.2144), (-0.1238, 0.3831, -0.2144), (0.0, 0.3231, -0.2475), (2.384e-07, 0.3831, -0.2475), (0.1238, 0.3231, -0.2144), (0.1238, 0.3831, -0.2144), (0.2144, 0.3231, -0.1238), (0.2144, 0.3831, -0.1238), (0.2475, 0.3231, -2.086e-07), (0.2475, 0.3831, -2.384e-07), (0.2144, 0.3231, 0.1238), (0.2144, 0.3831, 0.1238), (0.1238, 0.3231, 0.2144), (0.1238, 0.3831, 0.2144), (-0.1094, 0.3831, 0.1895), (2.384e-07, 0.3831, 0.2188), (-0.1895, 0.3831, 0.1094), (-0.2188, 0.3831, -5.96e-08), (-0.1895, 0.3831, -0.1094), (-0.1094, 0.3831, -0.1895), (2.384e-07, 0.3831, -0.2188), (0.1094, 0.3831, -0.1895), (0.1895, 0.3831, -0.1094), (0.2188, 0.3831, -2.384e-07), (0.1895, 0.3831, 0.1094), (0.1094, 0.3831, 0.1895), (-0.1094, 0.4783, 0.1895), (2.384e-07, 0.4783, 0.2188), (-0.1895, 0.4783, 0.1094), (-0.2188, 0.4783, -5.96e-08), (-0.1895, 0.4783, -0.1094), (-0.1094, 0.4783, -0.1895), (2.384e-07, 0.4783, -0.2188), (0.1094, 0.4783, -0.1895), (0.1895, 0.4783, -0.1094), (0.2188, 0.4783, -2.384e-07), (0.1895, 0.4783, 0.1094), (0.1094, 0.4783, 0.1895), (-0.1034, 0.4783, 0.1791), (2.384e-07, 0.4783, 0.2068), (-0.1791, 0.4783, 0.1034), (-0.2068, 0.4783, -5.96e-08), (-0.1791, 0.4783, -0.1034), (-0.1034, 0.4783, -0.1791), (2.384e-07, 0.4783, -0.2068), (0.1034, 0.4783, -0.1791), (0.1791, 0.4783, -0.1034), (0.2068, 0.4783, -2.384e-07), (0.1791, 0.4783, 0.1034), (0.1034, 0.4783, 0.1791), (-0.1034, 0.4597, 0.1791), (2.384e-07, 0.4597, 0.2068), (-0.1791, 0.4597, 0.1034), (-0.2068, 0.4597, -5.96e-08), (-0.1791, 0.4597, -0.1034), (-0.1034, 0.4597, -0.1791), (2.384e-07, 0.4597, -0.2068), (0.1034, 0.4597, -0.1791), (0.1791, 0.4597, -0.1034), (0.2068, 0.4597, -2.384e-07), (0.1791, 0.4597, 0.1034), (0.1034, 0.4597, 0.1791), (-0.09387, 0.4597, 0.1626), (2.384e-07, 0.4597, 0.1877), (-0.1626, 0.4597, 0.09387), (-0.1877, 0.4597, -5.96e-08), (-0.1626, 0.4597, -0.09387), (-0.09387, 0.4597, -0.1626), (2.384e-07, 0.4597, -0.1877), (0.09387, 0.4597, -0.1626), (0.1626, 0.4597, -0.09387), (0.1877, 0.4597, -2.384e-07), (0.1626, 0.4597, 0.09387), (0.09387, 0.4597, 0.1626), (-0.09387, 0.4841, 0.1626), (2.384e-07, 0.4841, 0.1877), (-0.1626, 0.4841, 0.09387), (-0.1877, 0.4841, -5.96e-08), (-0.1626, 0.4841, -0.09387), (-0.09387, 0.4841, -0.1626), (2.384e-07, 0.4841, -0.1877), (0.09387, 0.4841, -0.1626), (0.1626, 0.4841, -0.09387), (0.1877, 0.4841, -2.384e-07), (0.1626, 0.4841, 0.09387), (0.09387, 0.4841, 0.1626), (-0.04397, 0.476, 0.07616), (2.384e-07, 0.476, 0.08794), (-0.07616, 0.476, 0.04397), (-0.08794, 0.476, -5.96e-08), (-0.07616, 0.476, -0.04397), (-0.04397, 0.476, -0.07616), (2.384e-07, 0.476, -0.08794), (0.04397, 0.476, -0.07616), (0.07616, 0.476, -0.04397), (0.08795, 0.476, -5.96e-08), (0.07616, 0.476, 0.04397), (0.04397, 0.476, 0.07616), (-0.04028, 0.4934, 0.06977), (2.384e-07, 0.4934, 0.08056), (-0.06977, 0.4934, 0.04028), (-0.08056, 0.4934, -5.96e-08), (-0.06977, 0.4934, -0.04028), (-0.04028, 0.4934, -0.06977), (2.384e-07, 0.4934, -0.08056), (0.04028, 0.4934, -0.06977), (0.06977, 0.4934, -0.04028), (0.08056, 0.4934, -5.96e-08), (0.06977, 0.4934, 0.04028), (0.04028, 0.4934, 0.06977), (0.0, -0.3231, 0.2475), (-2.384e-07, -0.3831, 0.2475), (-0.1238, -0.3231, 0.2144), (-0.1238, -0.3831, 0.2144), (-0.2144, -0.3231, 0.1238), (-0.2144, -0.3831, 0.1238), (-0.2475, -0.3231, -2.98e-08), (-0.2475, -0.3831, 0.0), (-0.2144, -0.3231, -0.1238), (-0.2144, -0.3831, -0.1238), (-0.1238, -0.3231, -0.2144), (-0.1238, -0.3831, -0.2144), (0.0, -0.3231, -0.2475), (-2.384e-07, -0.3831, -0.2475), (0.1238, -0.3231, -0.2144), (0.1238, -0.3831, -0.2144), (0.2144, -0.3231, -0.1238), (0.2144, -0.3831, -0.1238), (0.2475, -0.3231, -2.086e-07), (0.2475, -0.3831, -1.788e-07), (0.2144, -0.3231, 0.1238), (0.2144, -0.3831, 0.1238), (0.1238, -0.3231, 0.2144), (0.1238, -0.3831, 0.2144), (-0.1094, -0.3831, 0.1895), (-2.384e-07, -0.3831, 0.2188), (-0.1895, -0.3831, 0.1094), (-0.2188, -0.3831, 0.0), (-0.1895, -0.3831, -0.1094), (-0.1094, -0.3831, -0.1895), (-2.384e-07, -0.3831, -0.2188), (0.1094, -0.3831, -0.1895), (0.1895, -0.3831, -0.1094), (0.2188, -0.3831, -1.788e-07), (0.1895, -0.3831, 0.1094), (0.1094, -0.3831, 0.1895), (-0.1094, -0.4783, 0.1895), (-2.384e-07, -0.4783, 0.2188), (-0.1895, -0.4783, 0.1094), (-0.2188, -0.4783, 0.0), (-0.1895, -0.4783, -0.1094), (-0.1094, -0.4783, -0.1895), (-2.384e-07, -0.4783, -0.2188), (0.1094, -0.4783, -0.1895), (0.1895, -0.4783, -0.1094), (0.2188, -0.4783, -1.788e-07), (0.1895, -0.4783, 0.1094), (0.1094, -0.4783, 0.1895), (-0.1034, -0.4783, 0.1791), (-2.384e-07, -0.4783, 0.2068), (-0.1791, -0.4783, 0.1034), (-0.2068, -0.4783, 0.0), (-0.1791, -0.4783, -0.1034), (-0.1034, -0.4783, -0.1791), (-2.384e-07, -0.4783, -0.2068), (0.1034, -0.4783, -0.1791), (0.1791, -0.4783, -0.1034), (0.2068, -0.4783, -1.788e-07), (0.1791, -0.4783, 0.1034), (0.1034, -0.4783, 0.1791), (-0.1034, -0.4597, 0.1791), (-2.384e-07, -0.4597, 0.2068), (-0.1791, -0.4597, 0.1034), (-0.2068, -0.4597, 0.0), (-0.1791, -0.4597, -0.1034), (-0.1034, -0.4597, -0.1791), (-2.384e-07, -0.4597, -0.2068), (0.1034, -0.4597, -0.1791), (0.1791, -0.4597, -0.1034), (0.2068, -0.4597, -1.788e-07), (0.1791, -0.4597, 0.1034), (0.1034, -0.4597, 0.1791), (-0.09387, -0.4597, 0.1626), (-2.384e-07, -0.4597, 0.1877), (-0.1626, -0.4597, 0.09387), (-0.1877, -0.4597, 0.0), (-0.1626, -0.4597, -0.09387), (-0.09387, -0.4597, -0.1626), (-2.384e-07, -0.4597, -0.1877), (0.09387, -0.4597, -0.1626), (0.1626, -0.4597, -0.09387), (0.1877, -0.4597, -1.788e-07), (0.1626, -0.4597, 0.09387), (0.09387, -0.4597, 0.1626), (-0.09387, -0.4841, 0.1626), (-2.384e-07, -0.4841, 0.1877), (-0.1626, -0.4841, 0.09387), (-0.1877, -0.4841, 0.0), (-0.1626, -0.4841, -0.09387), (-0.09387, -0.4841, -0.1626), (-2.384e-07, -0.4841, -0.1877), (0.09387, -0.4841, -0.1626), (0.1626, -0.4841, -0.09387), (0.1877, -0.4841, -1.788e-07), (0.1626, -0.4841, 0.09387), (0.09387, -0.4841, 0.1626), (-0.04397, -0.476, 0.07616), (-2.384e-07, -0.476, 0.08794), (-0.07616, -0.476, 0.04397), (-0.08794, -0.476, 0.0), (-0.07616, -0.476, -0.04397), (-0.04397, -0.476, -0.07616), (-2.384e-07, -0.476, -0.08794), (0.04397, -0.476, -0.07616), (0.07616, -0.476, -0.04397), (0.08794, -0.476, 0.0), (0.07616, -0.476, 0.04397), (0.04397, -0.476, 0.07616), (-0.04028, -0.4934, 0.06977), (-2.384e-07, -0.4934, 0.08056), (-0.06977, -0.4934, 0.04028), (-0.08056, -0.4934, 0.0), (-0.06977, -0.4934, -0.04028), (-0.04028, -0.4934, -0.06977), (-2.384e-07, -0.4934, -0.08056), (0.04028, -0.4934, -0.06977), (0.06977, -0.4934, -0.04028), (0.08056, -0.4934, 0.0), (0.06977, -0.4934, 0.04028), (0.04028, -0.4934, 0.06977)], [], [(0, 1, 3, 2), (2, 3, 5, 4), (4, 5, 7, 6), (6, 7, 9, 8), (8, 9, 11, 10), (10, 11, 13, 12), (12, 13, 15, 14), (14, 15, 17, 16), (16, 17, 19, 18), (18, 19, 21, 20), (21, 19, 33, 34), (20, 21, 23, 22), (22, 23, 1, 0), (0, 2, 4, 6, 8, 10, 12, 14, 16, 18, 20, 22), (35, 34, 46, 47), (19, 17, 32, 33), (17, 15, 31, 32), (15, 13, 30, 31), (13, 11, 29, 30), (11, 9, 28, 29), (9, 7, 27, 28), (1, 23, 35, 25), (3, 1, 25, 24), (7, 5, 26, 27), (23, 21, 34, 35), (5, 3, 24, 26), (40, 39, 51, 52), (24, 25, 37, 36), (32, 31, 43, 44), (29, 28, 40, 41), (25, 35, 47, 37), (26, 24, 36, 38), (33, 32, 44, 45), (30, 29, 41, 42), (27, 26, 38, 39), (34, 33, 45, 46), (31, 30, 42, 43), (28, 27, 39, 40), (52, 51, 63, 64), (47, 46, 58, 59), (36, 37, 49, 48), (44, 43, 55, 56), (41, 40, 52, 53), (37, 47, 59, 49), (38, 36, 48, 50), (45, 44, 56, 57), (42, 41, 53, 54), (39, 38, 50, 51), (46, 45, 57, 58), (43, 42, 54, 55), (67, 66, 78, 79), (59, 58, 70, 71), (48, 49, 61, 60), (56, 55, 67, 68), (53, 52, 64, 65), (49, 59, 71, 61), (50, 48, 60, 62), (57, 56, 68, 69), (54, 53, 65, 66), (51, 50, 62, 63), (58, 57, 69, 70), (55, 54, 66, 67), (79, 78, 90, 91), (64, 63, 75, 76), (71, 70, 82, 83), (60, 61, 73, 72), (68, 67, 79, 80), (65, 64, 76, 77), (61, 71, 83, 73), (62, 60, 72, 74), (69, 68, 80, 81), (66, 65, 77, 78), (63, 62, 74, 75), (70, 69, 81, 82), (94, 93, 105, 106), (76, 75, 87, 88), (83, 82, 94, 95), (72, 73, 85, 84), (80, 79, 91, 92), (77, 76, 88, 89), (73, 83, 95, 85), (74, 72, 84, 86), (81, 80, 92, 93), (78, 77, 89, 90), (75, 74, 86, 87), (82, 81, 93, 94), (99, 98, 110, 111), (91, 90, 102, 103), (88, 87, 99, 100), (95, 94, 106, 107), (84, 85, 97, 96), (92, 91, 103, 104), (89, 88, 100, 101), (85, 95, 107, 97), (86, 84, 96, 98), (93, 92, 104, 105), (90, 89, 101, 102), (87, 86, 98, 99), (108, 109, 119, 118, 117, 116, 115, 114, 113, 112, 111, 110), (106, 105, 117, 118), (103, 102, 114, 115), (100, 99, 111, 112), (107, 106, 118, 119), (96, 97, 109, 108), (104, 103, 115, 116), (101, 100, 112, 113), (97, 107, 119, 109), (98, 96, 108, 110), (105, 104, 116, 117), (102, 101, 113, 114), (120, 122, 123, 121), (122, 124, 125, 123), (124, 126, 127, 125), (126, 128, 129, 127), (128, 130, 131, 129), (130, 132, 133, 131), (132, 134, 135, 133), (134, 136, 137, 135), (136, 138, 139, 137), (138, 140, 141, 139), (141, 154, 153, 139), (140, 142, 143, 141), (142, 120, 121, 143), (120, 142, 140, 138, 136, 134, 132, 130, 128, 126, 124, 122), (155, 167, 166, 154), (139, 153, 152, 137), (137, 152, 151, 135), (135, 151, 150, 133), (133, 150, 149, 131), (131, 149, 148, 129), (129, 148, 147, 127), (121, 145, 155, 143), (123, 144, 145, 121), (127, 147, 146, 125), (143, 155, 154, 141), (125, 146, 144, 123), (160, 172, 171, 159), (144, 156, 157, 145), (152, 164, 163, 151), (149, 161, 160, 148), (145, 157, 167, 155), (146, 158, 156, 144), (153, 165, 164, 152), (150, 162, 161, 149), (147, 159, 158, 146), (154, 166, 165, 153), (151, 163, 162, 150), (148, 160, 159, 147), (172, 184, 183, 171), (167, 179, 178, 166), (156, 168, 169, 157), (164, 176, 175, 163), (161, 173, 172, 160), (157, 169, 179, 167), (158, 170, 168, 156), (165, 177, 176, 164), (162, 174, 173, 161), (159, 171, 170, 158), (166, 178, 177, 165), (163, 175, 174, 162), (187, 199, 198, 186), (179, 191, 190, 178), (168, 180, 181, 169), (176, 188, 187, 175), (173, 185, 184, 172), (169, 181, 191, 179), (170, 182, 180, 168), (177, 189, 188, 176), (174, 186, 185, 173), (171, 183, 182, 170), (178, 190, 189, 177), (175, 187, 186, 174), (199, 211, 210, 198), (184, 196, 195, 183), (191, 203, 202, 190), (180, 192, 193, 181), (188, 200, 199, 187), (185, 197, 196, 184), (181, 193, 203, 191), (182, 194, 192, 180), (189, 201, 200, 188), (186, 198, 197, 185), (183, 195, 194, 182), (190, 202, 201, 189), (214, 226, 225, 213), (196, 208, 207, 195), (203, 215, 214, 202), (192, 204, 205, 193), (200, 212, 211, 199), (197, 209, 208, 196), (193, 205, 215, 203), (194, 206, 204, 192), (201, 213, 212, 200), (198, 210, 209, 197), (195, 207, 206, 194), (202, 214, 213, 201), (219, 231, 230, 218), (211, 223, 222, 210), (208, 220, 219, 207), (215, 227, 226, 214), (204, 216, 217, 205), (212, 224, 223, 211), (209, 221, 220, 208), (205, 217, 227, 215), (206, 218, 216, 204), (213, 225, 224, 212), (210, 222, 221, 209), (207, 219, 218, 206), (228, 230, 231, 232, 233, 234, 235, 236, 237, 238, 239, 229), (226, 238, 237, 225), (223, 235, 234, 222), (220, 232, 231, 219), (227, 239, 238, 226), (216, 228, 229, 217), (224, 236, 235, 223), (221, 233, 232, 220), (217, 229, 239, 227), (218, 230, 228, 216), (225, 237, 236, 224), (222, 234, 233, 221)])
me_cylinder_005.materials.append(mat_black)
me_cylinder_005.use_remesh_preserve_volume = False
me_cylinder_005.use_remesh_preserve_attributes = False
me_cylinder_005.use_mirror_vertex_groups = False
me_cylinder_005.update()

# ---- objects
ob_coaltender = bpy.data.objects.new('CoalTender', me_cube)
ob_frontwheels = bpy.data.objects.new('FrontWheels', me_cylinder_008)
ob_backwheels = bpy.data.objects.new('BackWheels', me_cylinder_005)

# ---- transforms, parenting, visibility, modifiers, constraints
ob_coaltender.location = (0.0, 0.0, 0.5695)
ob_coaltender.lineart.crease_threshold = 0.0
ob_frontwheels.location = (-1.343, 4.862e-07, 0.2985)
ob_frontwheels.lineart.crease_threshold = 0.0
ob_backwheels.location = (1.382, -8.915e-07, 0.2985)
ob_backwheels.lineart.crease_threshold = 0.0

# ---- collection membership
col_collection_1.objects.link(ob_coaltender)
col_collection_1.objects.link(ob_frontwheels)
col_collection_1.objects.link(ob_backwheels)

# ---- scene / render settings (as saved in the file)
scene.frame_start = 1; scene.frame_end = 250; scene.frame_set(121)
scene.render.engine = 'CYCLES'
scene.render.resolution_x = 1000
scene.render.resolution_y = 1000
scene.render.dither_intensity = 0.0
scene.cycles.samples = 200
scene.cycles.sampling_pattern = 'TABULATED_SOBOL'
scene.cycles.light_sampling_threshold = 0.0
scene.cycles.use_adaptive_sampling = False
scene.cycles.use_light_tree = False
scene.cycles.caustics_reflective = False
scene.cycles.caustics_refractive = False
scene.cycles.blur_glossy = 0.0
scene.cycles.max_bounces = 2
scene.cycles.pixel_filter_type = 'GAUSSIAN'
scene.cycles.sample_clamp_indirect = 0.0
scene.view_settings.view_transform = 'Standard'
bpy.context.view_layer.update()

# ---- added for rendering (the .blend has no active camera): camera
cam_auto = bpy.data.cameras.new('AutoCamera')
cam_auto.lens = 50.0
cam_auto.sensor_width = 36.0
cam_auto.clip_end = 1000.0
ob_auto_camera = bpy.data.objects.new('AutoCamera', cam_auto)
scene.collection.objects.link(ob_auto_camera)
ob_auto_camera.location = (5.46878, -6.73002, 5.71096)
ob_auto_camera.rotation_euler = (1.09748, -7.21219e-08, 0.694738)
scene.camera = ob_auto_camera
bpy.context.view_layer.update()
